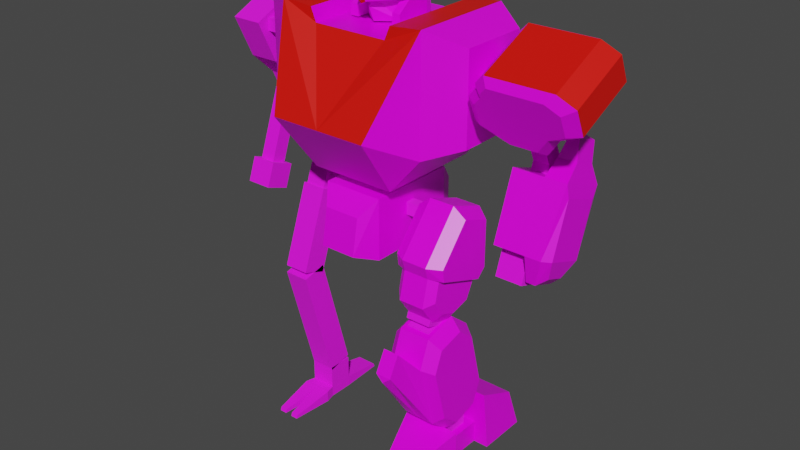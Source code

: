 # Source: mech5_rime.blend  (saved by Blender 2.92.15; exported with 4.5.12 LTS)
import bpy
from mathutils import Matrix  # noqa: F401  (used for matrix-valued properties, if any)

bpy.ops.wm.read_factory_settings(use_empty=True)
scene = bpy.context.scene
scene.name = 'Scene'

# ---- collections
col_rime = bpy.data.collections.new('Rime'); scene.collection.children.link(col_rime)
col_frame = bpy.data.collections.new('Frame'); scene.collection.children.link(col_frame)

# ---- images (referenced by path relative to the original .blend; pixels are not part of the script)
import os
ASSET_DIR = os.environ.get("B2B_ASSET_DIR", "")  # directory of the original .blend (textures are referenced by path, not embedded)
HERE = os.path.dirname(os.path.abspath(__file__))  # packed textures are extracted next to this script under _unpacked/

def load_image(name, relpath, width, height, colorspace="sRGB"):
    """Load a texture the original file referenced (path relative to the .blend, or extracted next to this script)."""
    p = next((c for c in (os.path.join(HERE, relpath), os.path.join(ASSET_DIR, relpath)) if relpath and os.path.exists(c)), "")
    if p:
        img = bpy.data.images.load(p, check_existing=True)
        img.name = name
    else:  # same state as the original file: an image datablock whose file is absent (Cycles renders it pink)
        img = bpy.data.images.new(name, width, height)
        img.source = "FILE"
        img.filepath = "//" + (relpath or name)
    img.colorspace_settings.name = colorspace
    return img
img_palette4_gradient_png = load_image('palette4_gradient.png', 'palette4_gradient.png', 1024, 1024, 'sRGB')
img_robotic_jpg = load_image('robotic.jpg', 'robotic.jpg', 1024, 1024, 'sRGB')

# ---- materials (node trees are filled in below, after node groups)
mat_mat_armup = bpy.data.materials.new('mat_armup')
mat_mat_armup.alpha_threshold = 0.0
mat_mat_armup.use_backface_culling = True
mat_mat_armup.use_transparent_shadow = False
mat_mat_armup.line_color = (0.0, 0.0, 0.0, 1.0)
mat_teamcolor = bpy.data.materials.new('TeamColor')
mat_teamcolor.use_backface_culling = True
mat_teamcolor.use_transparent_shadow = False
mat_mat_armlow = bpy.data.materials.new('mat_armlow')
mat_mat_armlow.alpha_threshold = 0.0
mat_mat_armlow.use_backface_culling = True
mat_mat_armlow.use_transparent_shadow = False
mat_mat_armlow.line_color = (0.0, 0.0, 0.0, 1.0)
mat_mat_leglow = bpy.data.materials.new('mat_leglow')
mat_mat_leglow.alpha_threshold = 0.0
mat_mat_leglow.use_backface_culling = True
mat_mat_leglow.use_transparent_shadow = False
mat_mat_leglow.line_color = (0.0, 0.0, 0.0, 1.0)
mat_mat_legup = bpy.data.materials.new('mat_legup')
mat_mat_legup.alpha_threshold = 0.0
mat_mat_legup.use_backface_culling = True
mat_mat_legup.use_transparent_shadow = False
mat_mat_legup.line_color = (0.0, 0.0, 0.0, 1.0)
mat_mat_foot = bpy.data.materials.new('mat_foot')
mat_mat_foot.alpha_threshold = 0.0
mat_mat_foot.use_backface_culling = True
mat_mat_foot.use_transparent_shadow = False
mat_mat_foot.line_color = (0.0, 0.0, 0.0, 1.0)
mat_mat_torso = bpy.data.materials.new('mat_torso')
mat_mat_torso.alpha_threshold = 0.0
mat_mat_torso.use_backface_culling = True
mat_mat_torso.use_transparent_shadow = False
mat_mat_torso.line_color = (0.0, 0.0, 0.0, 1.0)
mat_mat_hip = bpy.data.materials.new('mat_hip')
mat_mat_hip.alpha_threshold = 0.0
mat_mat_hip.use_backface_culling = True
mat_mat_hip.use_transparent_shadow = False
mat_mat_hip.line_color = (0.0, 0.0, 0.0, 1.0)
mat_mech_frame = bpy.data.materials.new('mech_frame')
mat_mech_frame.alpha_threshold = 0.0
mat_mech_frame.use_transparent_shadow = False
mat_mech_frame.line_color = (0.0, 0.0, 0.0, 1.0)

# ---- material node trees
mat_mat_armup.use_nodes = True; mat_mat_armup.node_tree.nodes.clear()
_N = mat_mat_armup.node_tree.nodes; _L = mat_mat_armup.node_tree.links
n0 = _N.new('ShaderNodeOutputMaterial'); n0.name = 'Material Output'; n0.location = (300, 300)
n1 = _N.new('ShaderNodeBsdfPrincipled'); n1.name = 'Principled BSDF'; n1.location = (10, 300)
n1.distribution = 'GGX'
n1.subsurface_method = 'BURLEY'
n1.inputs[2].default_value = 0.4
n1.inputs[3].default_value = 1.45
n1.inputs[27].default_value = (0.0, 0.0, 0.0, 1.0)
n1.inputs[28].default_value = 1.0
n2 = _N.new('ShaderNodeTexImage'); n2.name = 'Image Texture.001'; n2.location = (-254, 300)
n2.image = img_palette4_gradient_png
n2.interpolation = 'Closest'
_L.new(n1.outputs[0], n0.inputs[0])
_L.new(n2.outputs[0], n1.inputs[0])
n0.is_active_output = True
mat_teamcolor.use_nodes = True; mat_teamcolor.node_tree.nodes.clear()
_N = mat_teamcolor.node_tree.nodes; _L = mat_teamcolor.node_tree.links
n0 = _N.new('ShaderNodeBsdfPrincipled'); n0.name = 'Principled BSDF'; n0.location = (10, 300)
n0.distribution = 'GGX'
n0.subsurface_method = 'BURLEY'
n0.inputs[0].default_value = (0.8, 0.004458, 0.0, 1.0)
n0.inputs[3].default_value = 1.45
n0.inputs[27].default_value = (0.0, 0.0, 0.0, 1.0)
n0.inputs[28].default_value = 1.0
n1 = _N.new('ShaderNodeOutputMaterial'); n1.name = 'Material Output'; n1.location = (300, 300)
_L.new(n0.outputs[0], n1.inputs[0])
n1.is_active_output = True
mat_mat_armlow.use_nodes = True; mat_mat_armlow.node_tree.nodes.clear()
_N = mat_mat_armlow.node_tree.nodes; _L = mat_mat_armlow.node_tree.links
n0 = _N.new('ShaderNodeOutputMaterial'); n0.name = 'Material Output'; n0.location = (300, 300)
n1 = _N.new('ShaderNodeBsdfPrincipled'); n1.name = 'Principled BSDF'; n1.location = (10, 300)
n1.distribution = 'GGX'
n1.subsurface_method = 'BURLEY'
n1.inputs[2].default_value = 0.4
n1.inputs[3].default_value = 1.45
n1.inputs[27].default_value = (0.0, 0.0, 0.0, 1.0)
n1.inputs[28].default_value = 1.0
n2 = _N.new('ShaderNodeTexImage'); n2.name = 'Image Texture.001'; n2.location = (-254, 300)
n2.image = img_palette4_gradient_png
n2.interpolation = 'Closest'
_L.new(n1.outputs[0], n0.inputs[0])
_L.new(n2.outputs[0], n1.inputs[0])
n0.is_active_output = True
mat_mat_leglow.use_nodes = True; mat_mat_leglow.node_tree.nodes.clear()
_N = mat_mat_leglow.node_tree.nodes; _L = mat_mat_leglow.node_tree.links
n0 = _N.new('ShaderNodeOutputMaterial'); n0.name = 'Material Output'; n0.location = (300, 300)
n1 = _N.new('ShaderNodeBsdfPrincipled'); n1.name = 'Principled BSDF'; n1.location = (10, 300)
n1.distribution = 'GGX'
n1.subsurface_method = 'BURLEY'
n1.inputs[2].default_value = 0.4
n1.inputs[3].default_value = 1.45
n1.inputs[27].default_value = (0.0, 0.0, 0.0, 1.0)
n1.inputs[28].default_value = 1.0
n2 = _N.new('ShaderNodeTexImage'); n2.name = 'Image Texture.001'; n2.location = (-254, 300)
n2.image = img_palette4_gradient_png
n2.interpolation = 'Closest'
_L.new(n1.outputs[0], n0.inputs[0])
_L.new(n2.outputs[0], n1.inputs[0])
n0.is_active_output = True
mat_mat_legup.use_nodes = True; mat_mat_legup.node_tree.nodes.clear()
_N = mat_mat_legup.node_tree.nodes; _L = mat_mat_legup.node_tree.links
n0 = _N.new('ShaderNodeOutputMaterial'); n0.name = 'Material Output'; n0.location = (300, 300)
n1 = _N.new('ShaderNodeBsdfPrincipled'); n1.name = 'Principled BSDF'; n1.location = (10, 300)
n1.distribution = 'GGX'
n1.subsurface_method = 'BURLEY'
n1.inputs[2].default_value = 0.4
n1.inputs[3].default_value = 1.45
n1.inputs[27].default_value = (0.0, 0.0, 0.0, 1.0)
n1.inputs[28].default_value = 1.0
n2 = _N.new('ShaderNodeTexImage'); n2.name = 'Image Texture.001'; n2.location = (-254, 300)
n2.image = img_palette4_gradient_png
n2.interpolation = 'Closest'
_L.new(n1.outputs[0], n0.inputs[0])
_L.new(n2.outputs[0], n1.inputs[0])
n0.is_active_output = True
mat_mat_foot.use_nodes = True; mat_mat_foot.node_tree.nodes.clear()
_N = mat_mat_foot.node_tree.nodes; _L = mat_mat_foot.node_tree.links
n0 = _N.new('ShaderNodeOutputMaterial'); n0.name = 'Material Output'; n0.location = (300, 300)
n1 = _N.new('ShaderNodeBsdfPrincipled'); n1.name = 'Principled BSDF'; n1.location = (10, 300)
n1.distribution = 'GGX'
n1.subsurface_method = 'BURLEY'
n1.inputs[2].default_value = 0.4
n1.inputs[3].default_value = 1.45
n1.inputs[27].default_value = (0.0, 0.0, 0.0, 1.0)
n1.inputs[28].default_value = 1.0
n2 = _N.new('ShaderNodeTexImage'); n2.name = 'Image Texture.001'; n2.location = (-254, 300)
n2.image = img_palette4_gradient_png
n2.interpolation = 'Closest'
_L.new(n1.outputs[0], n0.inputs[0])
_L.new(n2.outputs[0], n1.inputs[0])
n0.is_active_output = True
mat_mat_torso.use_nodes = True; mat_mat_torso.node_tree.nodes.clear()
_N = mat_mat_torso.node_tree.nodes; _L = mat_mat_torso.node_tree.links
n0 = _N.new('ShaderNodeOutputMaterial'); n0.name = 'Material Output'; n0.location = (300, 300)
n1 = _N.new('ShaderNodeBsdfPrincipled'); n1.name = 'Principled BSDF'; n1.location = (10, 300)
n1.distribution = 'GGX'
n1.subsurface_method = 'BURLEY'
n1.inputs[2].default_value = 0.4
n1.inputs[3].default_value = 1.45
n1.inputs[27].default_value = (0.0, 0.0, 0.0, 1.0)
n1.inputs[28].default_value = 1.0
n2 = _N.new('ShaderNodeTexImage'); n2.name = 'Image Texture.001'; n2.location = (-254, 300)
n2.image = img_palette4_gradient_png
n2.interpolation = 'Closest'
_L.new(n1.outputs[0], n0.inputs[0])
_L.new(n2.outputs[0], n1.inputs[0])
n0.is_active_output = True
mat_mat_hip.use_nodes = True; mat_mat_hip.node_tree.nodes.clear()
_N = mat_mat_hip.node_tree.nodes; _L = mat_mat_hip.node_tree.links
n0 = _N.new('ShaderNodeOutputMaterial'); n0.name = 'Material Output'; n0.location = (300, 300)
n1 = _N.new('ShaderNodeBsdfPrincipled'); n1.name = 'Principled BSDF'; n1.location = (10, 300)
n1.distribution = 'GGX'
n1.subsurface_method = 'BURLEY'
n1.inputs[2].default_value = 0.4
n1.inputs[3].default_value = 1.45
n1.inputs[27].default_value = (0.0, 0.0, 0.0, 1.0)
n1.inputs[28].default_value = 1.0
n2 = _N.new('ShaderNodeTexImage'); n2.name = 'Image Texture.001'; n2.location = (-254, 300)
n2.image = img_palette4_gradient_png
n2.interpolation = 'Closest'
_L.new(n1.outputs[0], n0.inputs[0])
_L.new(n2.outputs[0], n1.inputs[0])
n0.is_active_output = True
mat_mech_frame.use_nodes = True; mat_mech_frame.node_tree.nodes.clear()
_N = mat_mech_frame.node_tree.nodes; _L = mat_mech_frame.node_tree.links
n0 = _N.new('ShaderNodeOutputMaterial'); n0.name = 'Material Output'; n0.location = (300, 300)
n1 = _N.new('ShaderNodeBsdfPrincipled'); n1.name = 'Principled BSDF'; n1.location = (10, 300)
n1.distribution = 'GGX'
n1.subsurface_method = 'BURLEY'
n1.inputs[2].default_value = 1.0
n1.inputs[3].default_value = 1.45
n1.inputs[27].default_value = (0.0, 0.0, 0.0, 1.0)
n1.inputs[28].default_value = 1.0
n2 = _N.new('ShaderNodeTexImage'); n2.name = 'Image Texture'; n2.location = (-352, 270)
n2.image = img_robotic_jpg
_L.new(n1.outputs[0], n0.inputs[0])
_L.new(n2.outputs[0], n1.inputs[0])
n0.is_active_output = True

# ---- world
world_world = bpy.data.worlds.new('World'); scene.world = world_world
world_world.use_nodes = True; world_world.node_tree.nodes.clear()
_N = world_world.node_tree.nodes; _L = world_world.node_tree.links
n0 = _N.new('ShaderNodeOutputWorld'); n0.name = 'World Output'; n0.location = (300, 300)
n1 = _N.new('ShaderNodeBackground'); n1.name = 'Background'; n1.location = (10, 300)
n1.inputs[0].default_value = (0.05088, 0.05088, 0.05088, 1.0)
_L.new(n1.outputs[0], n0.inputs[0])
n0.is_active_output = True
world_world.color = (0.05088, 0.05088, 0.05088)
world_world.use_sun_shadow = False
world_world.sun_shadow_jitter_overblur = 0.0

# ---- meshes
me_plane_006 = bpy.data.meshes.new('Plane.006')
me_plane_006.from_pydata([(-0.1586, -0.1085, -0.1221), (0.3164, -0.1402, -0.0541), (-0.1586, -0.1613, -0.008789), (0.3164, -0.193, 0.05918), (0.2414, -0.2141, 0.1045), (-0.1086, -0.1824, 0.03653), (-0.008615, -0.07678, -0.1901), (0.1414, -0.07678, -0.1901), (0.2164, -0.119, -0.09942), (-0.05862, -0.2141, 0.1045), (-0.1086, -0.193, 0.05918), (-0.1586, 0.1634, 0.004708), (0.3164, 0.1317, 0.07268), (-0.1586, 0.1106, 0.118), (0.3164, 0.07889, 0.186), (0.2414, 0.05776, 0.2313), (-0.1086, 0.08945, 0.1633), (-0.008615, 0.1951, -0.06327), (0.1414, 0.1951, -0.06327), (0.2164, 0.1528, 0.02737), (-0.05862, 0.05776, 0.2313), (-0.1086, 0.07889, 0.186), (-0.1154, -0.1868, -0.02518), (-0.1154, -0.1445, -0.1158), (0.1846, -0.153, -0.09768), (0.2646, -0.1699, -0.06143), (0.2646, -0.2121, 0.0292), (-0.07543, -0.2037, 0.01108), (0.2046, -0.229, 0.06546), (-0.07543, -0.2121, 0.0292), (0.004567, -0.1192, -0.1702), (0.1246, -0.1192, -0.1702), (-0.03543, -0.229, 0.06546), (-0.1154, 0.1395, 0.127), (-0.1154, 0.1818, 0.03634), (0.1846, 0.1733, 0.05446), (0.2646, 0.1564, 0.09071), (0.2646, 0.1141, 0.1813), (-0.07543, 0.1226, 0.1632), (0.2046, 0.09724, 0.2176), (-0.07543, 0.1141, 0.1813), (0.004567, 0.2071, -0.01804), (0.1246, 0.2071, -0.01804), (-0.03543, 0.09724, 0.2176)], [], [(4, 28, 26, 3), (20, 43, 40, 21), (10, 21, 16, 5), (1, 12, 14, 3), (4, 15, 20, 9), (0, 11, 17, 6), (5, 16, 13, 2), (9, 20, 21, 10), (2, 13, 11, 0), (6, 17, 18, 7), (3, 14, 15, 4), (8, 19, 12, 1), (7, 18, 19, 8), (23, 30, 31, 24, 25, 26, 28, 32, 29, 27, 22), (1, 25, 24, 8), (8, 24, 31, 7), (5, 27, 29, 10), (3, 26, 25, 1), (9, 32, 28, 4), (6, 30, 23, 0), (2, 22, 27, 5), (10, 29, 32, 9), (0, 23, 22, 2), (7, 31, 30, 6), (34, 33, 38, 40, 43, 39, 37, 36, 35, 42, 41), (13, 33, 34, 11), (17, 41, 42, 18), (14, 37, 39, 15), (19, 35, 36, 12), (18, 42, 35, 19), (21, 40, 38, 16), (12, 36, 37, 14), (15, 39, 43, 20), (11, 34, 41, 17), (16, 38, 33, 13)])
me_plane_006.polygons.foreach_set('material_index', [0, 0, 0, 1, 1, 0, 0, 0, 0, 0, 1, 0, 0, 0, 0, 0, 0, 0, 0, 0, 0, 0, 0, 0, 0, 0, 0, 0, 0, 0, 0, 0, 0, 0, 0])
_uv = me_plane_006.uv_layers.new(name='UVMap')
_uv.uv.foreach_set('vector', [0.06186, 0.3227, 0.01323, 0.3358, 0.01323, 0.2706, 0.06186, 0.2412, 0.3332, 0.594, 0.3762, 0.5978, 0.3762, 0.6489, 0.3332, 0.6579, 0.06186, 0.6579, 0.3332, 0.6579, 0.3332, 0.6805, 0.06186, 0.6805, 0.06186, 0.1281, 0.3332, 0.1281, 0.3332, 0.2412, 0.06186, 0.2412, 0.06186, 0.3227, 0.3332, 0.3227, 0.3332, 0.594, 0.06186, 0.594, 0.8031, 0.05527, 0.8031, 0.3266, 0.6514, 0.3266, 0.6514, 0.05527, 0.9801, 0.05527, 0.9801, 0.3266, 0.9161, 0.3266, 0.9161, 0.05527, 0.06186, 0.594, 0.3332, 0.594, 0.3332, 0.6579, 0.06186, 0.6579, 0.9161, 0.05527, 0.9161, 0.3266, 0.8031, 0.3266, 0.8031, 0.05527, 0.6514, 0.05527, 0.6514, 0.3266, 0.5158, 0.3266, 0.5158, 0.05527, 0.06186, 0.2412, 0.3332, 0.2412, 0.3332, 0.3227, 0.06186, 0.3227, 0.06186, 0.02702, 0.3332, 0.02702, 0.3332, 0.1281, 0.06186, 0.1281, 0.5158, 0.05527, 0.5158, 0.3266, 0.4027, 0.3266, 0.4027, 0.05527, 0.5836, 0.3895, 0.6379, 0.4981, 0.6379, 0.6066, 0.5655, 0.6608, 0.5293, 0.7332, 0.4389, 0.7332, 0.4027, 0.6789, 0.4027, 0.4619, 0.4389, 0.4257, 0.457, 0.4257, 0.4932, 0.3895, 0.06186, 0.1281, 0.02447, 0.0886, 0.02447, 0.007717, 0.06186, 0.02702, 0.4027, 0.05527, 0.4085, 0.01358, 0.4989, 0.01358, 0.5158, 0.05527, 0.06186, 0.6805, 0.02141, 0.6933, 0.02141, 0.6752, 0.06186, 0.6579, 0.06186, 0.2412, 0.007717, 0.2239, 0.007717, 0.1335, 0.06186, 0.1281, 0.06186, 0.594, 0.02407, 0.573, 0.02407, 0.356, 0.06186, 0.3227, 0.6514, 0.05527, 0.6553, 0.01147, 0.7766, 0.01147, 0.8031, 0.05527, 0.9161, 0.05527, 0.9411, 0.01465, 0.9923, 0.01465, 0.9801, 0.05527, 0.06186, 0.6579, 0.01881, 0.6489, 0.01881, 0.5978, 0.06186, 0.594, 0.8031, 0.05527, 0.822, 0.007717, 0.9124, 0.007717, 0.9161, 0.05527, 0.5158, 0.05527, 0.531, 0.01295, 0.6395, 0.01295, 0.6514, 0.05527, 0.7076, 0.3895, 0.798, 0.3895, 0.8342, 0.4257, 0.8523, 0.4257, 0.8884, 0.4619, 0.8884, 0.6789, 0.8523, 0.7332, 0.7618, 0.7332, 0.7256, 0.6608, 0.6533, 0.6066, 0.6533, 0.4981, 0.9161, 0.3266, 0.9124, 0.3741, 0.822, 0.3741, 0.8031, 0.3266, 0.6514, 0.3266, 0.6395, 0.3689, 0.531, 0.3689, 0.5158, 0.3266, 0.3332, 0.2412, 0.3818, 0.2706, 0.3818, 0.3358, 0.3332, 0.3227, 0.3332, 0.02702, 0.3706, 0.007717, 0.3706, 0.0886, 0.3332, 0.1281, 0.5158, 0.3266, 0.4989, 0.3683, 0.4085, 0.3683, 0.4027, 0.3266, 0.3332, 0.6579, 0.3736, 0.6752, 0.3736, 0.6933, 0.3332, 0.6805, 0.3332, 0.1281, 0.3873, 0.1335, 0.3873, 0.2239, 0.3332, 0.2412, 0.3332, 0.3227, 0.371, 0.356, 0.371, 0.573, 0.3332, 0.594, 0.8031, 0.3266, 0.7766, 0.3704, 0.6553, 0.3704, 0.6514, 0.3266, 0.9801, 0.3266, 0.9923, 0.3672, 0.9411, 0.3672, 0.9161, 0.3266])
me_plane_006.materials.append(mat_mat_armup)
me_plane_006.materials.append(mat_teamcolor)
me_plane_006.use_remesh_fix_poles = True
me_plane_006.use_remesh_preserve_attributes = False
me_plane_006.use_mirror_vertex_groups = False
me_plane_006.update()
me_plane_013 = bpy.data.meshes.new('Plane.013')
me_plane_013.from_pydata([(0.1028, -0.007746, 0.1414), (0.146, -0.01185, 0.1301), (0.1028, 0.105, 0.1004), (0.146, 0.1009, 0.08909), (0.074, -0.04263, 0.04556), (0.1604, -0.04263, 0.04556), (0.074, 0.07013, 0.004517), (0.1604, 0.07013, 0.004517), (0.074, -0.1257, -0.007215), (0.1748, -0.1257, -0.007215), (0.074, 0.09984, -0.0893), (0.1748, 0.09984, -0.0893), (0.074, -0.2324, -0.3004), (0.146, -0.2324, -0.3004), (0.074, -0.006875, -0.3825), (0.146, -0.006875, -0.3825), (0.07428, -0.2131, -0.4229), (0.1175, -0.2131, -0.4229), (0.07428, -0.1004, -0.4639), (0.1175, -0.1004, -0.4639), (0.1826, -0.1223, -0.06817), (0.1826, 0.05809, -0.1338), (0.1826, -0.2077, -0.3027), (0.1826, -0.02728, -0.3684), (0.1598, -0.189, -0.3918), (0.1598, -0.09882, -0.4246), (-0.07, -0.2324, -0.3004), (-0.07, -0.1257, -0.007215), (-0.07, -0.006875, -0.3825), (-0.07, 0.09984, -0.0893)], [], [(0, 1, 3, 2), (7, 11, 10, 6), (3, 7, 6, 2), (0, 4, 5, 1), (1, 5, 7, 3), (2, 6, 4, 0), (13, 22, 20, 9), (4, 8, 9, 5), (5, 9, 11, 7), (6, 10, 8, 4), (15, 19, 18, 14), (11, 15, 14, 10), (8, 12, 13, 9), (16, 18, 19, 17), (12, 16, 17, 13), (9, 20, 21, 11), (14, 18, 16, 12), (20, 22, 23, 21), (22, 24, 25, 23), (17, 24, 22, 13), (19, 25, 24, 17), (11, 21, 23, 15), (15, 23, 25, 19), (26, 27, 29, 28), (28, 29, 10, 14), (12, 8, 27, 26), (28, 14, 12, 26), (10, 29, 27, 8)])
_uv = me_plane_013.uv_layers.new(name='UVMap')
_uv.uv.foreach_set('vector', [0.007131, 0.8385, 0.04559, 0.8385, 0.04559, 0.9414, 0.007131, 0.9414, 0.6262, 0.4647, 0.6143, 0.3776, 0.7034, 0.3785, 0.7026, 0.4654, 0.6382, 0.5444, 0.6262, 0.4647, 0.7026, 0.4654, 0.6763, 0.5553, 0.5547, 0.007131, 0.5809, 0.09703, 0.5046, 0.09773, 0.5166, 0.01808, 0.04559, 0.8385, 0.1238, 0.8385, 0.1238, 0.9414, 0.04559, 0.9414, 0.1821, 0.7727, 0.1821, 0.6818, 0.2851, 0.6818, 0.2851, 0.7727, 0.5216, 0.4459, 0.4853, 0.4449, 0.4743, 0.2353, 0.4927, 0.1848, 0.5809, 0.09703, 0.5817, 0.184, 0.4927, 0.1848, 0.5046, 0.09773, 0.1238, 0.8385, 0.1918, 0.787, 0.1918, 0.9929, 0.1238, 0.9414, 0.1821, 0.6818, 0.1307, 0.6149, 0.3365, 0.6149, 0.2851, 0.6818, 0.6433, 0.1166, 0.655, 0.01107, 0.6918, 0.007131, 0.7034, 0.1129, 0.6143, 0.3776, 0.6433, 0.1166, 0.7034, 0.1129, 0.7034, 0.3785, 0.5817, 0.184, 0.5817, 0.4496, 0.5216, 0.4459, 0.4927, 0.1848, 0.6092, 0.8385, 0.6092, 0.9414, 0.5722, 0.9414, 0.5722, 0.8385, 0.5817, 0.4496, 0.5702, 0.5553, 0.5333, 0.5514, 0.5216, 0.4459, 0.1918, 0.787, 0.2404, 0.8076, 0.2404, 0.9723, 0.1918, 0.9929, 0.1307, 0.1002, 0.1821, 0.007131, 0.2851, 0.007131, 0.3365, 0.1002, 0.2404, 0.8076, 0.4545, 0.8076, 0.4545, 0.9723, 0.2404, 0.9723, 0.4545, 0.8076, 0.5237, 0.8488, 0.5237, 0.9311, 0.4545, 0.9723, 0.5333, 0.5514, 0.4906, 0.5244, 0.4853, 0.4449, 0.5216, 0.4459, 0.5722, 0.9414, 0.5237, 0.9311, 0.5237, 0.8488, 0.5722, 0.8385, 0.6143, 0.3776, 0.596, 0.3271, 0.607, 0.1175, 0.6433, 0.1166, 0.6433, 0.1166, 0.607, 0.1175, 0.6123, 0.03803, 0.655, 0.01107, 0.3365, 0.2237, 0.3365, 0.4914, 0.1307, 0.4914, 0.1307, 0.2237, 0.1307, 0.2237, 0.1307, 0.4914, 0.007131, 0.4914, 0.007132, 0.2237, 0.4601, 0.2237, 0.4601, 0.4914, 0.3365, 0.4914, 0.3365, 0.2237, 0.1307, 0.2237, 0.1307, 0.1002, 0.3365, 0.1002, 0.3365, 0.2237, 0.1307, 0.6149, 0.1307, 0.4914, 0.3365, 0.4914, 0.3365, 0.6149])
me_plane_013.materials.append(mat_mat_armlow)
me_plane_013.use_remesh_fix_poles = True
me_plane_013.use_remesh_preserve_attributes = False
me_plane_013.use_mirror_vertex_groups = False
me_plane_013.update()
me_plane_019 = bpy.data.meshes.new('Plane.019')
me_plane_019.from_pydata([(-0.1193, -0.05021, -0.07692), (-0.1193, -0.08925, -0.1785), (-0.1193, 0.07343, -0.0438), (-0.1193, 0.158, -0.1122), (-0.1193, -0.02092, -0.4335), (-0.1193, 0.2264, -0.3672), (-0.1193, 0.06367, -0.5019), (-0.1193, 0.1873, -0.4688), (-0.07131, -0.0799, -0.02794), (-0.07131, -0.1287, -0.1549), (-0.07131, 0.07465, 0.01347), (-0.07131, 0.1804, -0.07207), (-0.07131, -0.04329, -0.4737), (-0.07131, 0.2658, -0.3908), (-0.07131, 0.06245, -0.5592), (-0.07131, 0.217, -0.5178), (0.07269, -0.0799, -0.02794), (0.07269, -0.1287, -0.1549), (0.07269, 0.07465, 0.01347), (0.07269, 0.1804, -0.07207), (0.07269, -0.04329, -0.4737), (0.07269, 0.2658, -0.3908), (0.07269, 0.06245, -0.5592), (0.07269, 0.217, -0.5178), (0.1207, -0.05021, -0.07692), (0.1207, -0.08925, -0.1785), (0.1207, 0.07343, -0.0438), (0.1207, 0.158, -0.1122), (0.1207, -0.02092, -0.4335), (0.1207, 0.2264, -0.3672), (0.1207, 0.06367, -0.5019), (0.1207, 0.1873, -0.4688), (-0.03531, -0.23, -0.03968), (-0.03531, -0.2796, -0.1327), (0.03669, -0.23, -0.03968), (0.03669, -0.2796, -0.1327), (0.0006924, -0.04329, -0.4737), (0.0006924, -0.2841, -0.1624)], [], [(0, 2, 3, 5, 7, 6, 4, 1), (14, 15, 23, 22), (1, 4, 12, 9), (5, 3, 11, 13), (2, 0, 8, 10), (6, 7, 15, 14), (7, 5, 13, 15), (3, 2, 10, 11), (0, 1, 9, 8), (4, 6, 14, 12), (21, 19, 27, 29), (15, 13, 21, 23), (11, 10, 18, 19), (8, 9, 17, 16), (12, 14, 22, 20, 36), (17, 9, 32, 34), (13, 11, 19, 21), (10, 8, 16, 18), (24, 25, 28, 30, 31, 29, 27, 26), (18, 16, 24, 26), (22, 23, 31, 30), (23, 21, 29, 31), (19, 18, 26, 27), (16, 17, 25, 24), (20, 22, 30, 28), (17, 20, 28, 25), (32, 33, 37, 35, 34), (9, 12, 33, 32), (20, 17, 34, 35), (36, 20, 35, 37), (12, 36, 37, 33)])
_uv = me_plane_019.uv_layers.new(name='UVMap')
_uv.uv.foreach_set('vector', [0.8784, 0.7393, 0.7742, 0.7393, 0.7221, 0.6677, 0.7221, 0.4528, 0.7742, 0.3812, 0.8784, 0.3812, 0.9305, 0.4528, 0.9305, 0.6677, 0.5301, 0.8752, 0.5301, 0.745, 0.6473, 0.745, 0.6473, 0.8752, 0.2939, 0.3376, 0.4553, 0.4794, 0.4445, 0.5324, 0.2427, 0.3552, 0.4832, 0.6074, 0.4832, 0.3926, 0.5301, 0.3657, 0.5301, 0.6343, 0.4707, 0.242, 0.4707, 0.1378, 0.5301, 0.1248, 0.5301, 0.255, 0.4707, 0.8622, 0.4707, 0.758, 0.5301, 0.745, 0.5301, 0.8752, 0.4764, 0.7164, 0.4764, 0.6279, 0.5301, 0.6343, 0.5301, 0.745, 0.4764, 0.3721, 0.4764, 0.2836, 0.5301, 0.255, 0.5301, 0.3657, 0.4764, 0.09624, 0.4764, 0.007685, 0.5301, 0.01409, 0.5301, 0.1248, 0.4764, 0.9923, 0.4764, 0.9038, 0.5301, 0.8752, 0.5301, 0.9859, 0.6473, 0.6343, 0.6473, 0.3657, 0.6943, 0.3926, 0.6943, 0.6074, 0.5301, 0.745, 0.5301, 0.6343, 0.6473, 0.6343, 0.6473, 0.745, 0.5301, 0.3657, 0.5301, 0.255, 0.6473, 0.255, 0.6473, 0.3657, 0.5301, 0.1248, 0.5301, 0.01409, 0.6473, 0.01409, 0.6473, 0.1248, 0.5301, 0.9859, 0.5301, 0.8752, 0.6473, 0.8752, 0.6473, 0.9859, 0.5887, 0.9859, 0.2427, 0.238, 0.2427, 0.3552, 0.1179, 0.3259, 0.1179, 0.2673, 0.5301, 0.6343, 0.5301, 0.3657, 0.6473, 0.3657, 0.6473, 0.6343, 0.5301, 0.255, 0.5301, 0.1248, 0.6473, 0.1248, 0.6473, 0.255, 0.8784, 0.007685, 0.9305, 0.07931, 0.9305, 0.2942, 0.8784, 0.3658, 0.7742, 0.3658, 0.7221, 0.2942, 0.7221, 0.07931, 0.7742, 0.007685, 0.6473, 0.255, 0.6473, 0.1248, 0.7067, 0.1378, 0.7067, 0.242, 0.6473, 0.8752, 0.6473, 0.745, 0.7067, 0.758, 0.7067, 0.8622, 0.6473, 0.745, 0.6473, 0.6343, 0.701, 0.6279, 0.701, 0.7164, 0.6473, 0.3657, 0.6473, 0.255, 0.701, 0.2836, 0.701, 0.3721, 0.6473, 0.1248, 0.6473, 0.01409, 0.701, 0.007685, 0.701, 0.09624, 0.6473, 0.9859, 0.6473, 0.8752, 0.701, 0.9038, 0.701, 0.9923, 0.2427, 0.238, 0.4445, 0.06071, 0.4553, 0.1137, 0.2939, 0.2555, 0.1179, 0.3259, 0.0321, 0.3259, 0.007685, 0.2966, 0.0321, 0.2673, 0.1179, 0.2673, 0.2427, 0.3552, 0.4445, 0.5324, 0.1281, 0.4111, 0.1179, 0.3259, 0.4445, 0.06071, 0.2427, 0.238, 0.1179, 0.2673, 0.1281, 0.1821, 0.4196, 0.007685, 0.4445, 0.06071, 0.1281, 0.1821, 0.1297, 0.144, 0.4445, 0.5324, 0.4196, 0.5855, 0.1297, 0.4492, 0.1281, 0.4111])
me_plane_019.materials.append(mat_mat_leglow)
me_plane_019.use_remesh_fix_poles = True
me_plane_019.use_remesh_preserve_attributes = False
me_plane_019.use_mirror_vertex_groups = False
me_plane_019.update()
me_plane_020 = bpy.data.meshes.new('Plane.020')
me_plane_020.from_pydata([(0.06009, -0.05756, 0.1066), (0.06009, -0.2345, -0.1043), (0.06009, 0.1193, 0.04227), (0.06009, 0.1192, -0.233), (0.06009, -0.2188, -0.1575), (0.06009, -0.2497, -0.2838), (0.06009, 0.01548, -0.3804), (0.06009, 0.07299, -0.2636), (0.06009, -0.1835, -0.3768), (0.06009, -0.09505, -0.409), (0.09537, -0.1889, -0.1663), (0.09537, -0.2114, -0.2611), (0.09537, 0.0007592, -0.3383), (0.09537, 0.04445, -0.2513), (0.09537, -0.1584, -0.3354), (0.09537, -0.08766, -0.3612), (0.1189, -0.05417, 0.06094), (0.1189, -0.1957, -0.1078), (0.1189, 0.08728, 0.009455), (0.1189, 0.08722, -0.2108), (0.1189, -0.1886, -0.1654), (0.1189, 0.04477, -0.2504), (-0.05751, -0.05756, 0.1066), (-0.05751, -0.2345, -0.1043), (-0.05751, 0.1193, 0.04227), (-0.05751, 0.1192, -0.233), (-0.05751, -0.2188, -0.1575), (-0.05751, -0.2497, -0.2838), (-0.05751, 0.01548, -0.3804), (-0.05751, 0.07299, -0.2636), (-0.05751, -0.1835, -0.3768), (-0.05751, -0.09505, -0.409), (-0.09279, -0.1889, -0.1663), (-0.09279, -0.2114, -0.2611), (-0.09279, 0.0007592, -0.3383), (-0.09279, 0.04445, -0.2513), (-0.09279, -0.1584, -0.3354), (-0.09279, -0.08766, -0.3612), (-0.1163, -0.05417, 0.06094), (-0.1163, -0.1957, -0.1078), (-0.1163, 0.08728, 0.009455), (-0.1163, 0.08722, -0.2108), (-0.1163, -0.1886, -0.1654), (-0.1163, 0.04477, -0.2504)], [], [(1, 4, 20, 17), (8, 9, 15, 14), (4, 26, 42, 43, 29, 7, 21, 20), (4, 26, 27, 5), (7, 29, 25, 3), (8, 30, 31, 9), (9, 31, 28, 6), (3, 25, 24, 2), (2, 24, 22, 0), (6, 28, 29, 7), (1, 23, 26, 4), (0, 22, 23, 1), (13, 10, 11, 14, 15, 12), (6, 7, 13, 12), (4, 5, 11, 10), (5, 8, 14, 11), (9, 6, 12, 15), (16, 17, 20, 21, 19, 18), (7, 3, 19, 21), (2, 0, 16, 18), (3, 2, 18, 19), (0, 1, 17, 16), (23, 39, 42, 26), (30, 36, 37, 31), (35, 34, 37, 36, 33, 32), (28, 34, 35, 29), (26, 32, 33, 27), (27, 33, 36, 30), (31, 37, 34, 28), (38, 40, 41, 43, 42, 39), (29, 43, 41, 25), (24, 40, 38, 22), (25, 41, 40, 24), (22, 38, 39, 23), (5, 27, 30, 8)])
_uv = me_plane_020.uv_layers.new(name='UVMap')
_uv.uv.foreach_set('vector', [0.08825, 0.08815, 0.02901, 0.08815, 0.01103, 0.0193, 0.07292, 0.01432, 0.07424, 0.5743, 0.07424, 0.6749, 0.01103, 0.6648, 0.01103, 0.5843, 0.3482, 0.657, 0.4739, 0.657, 0.5369, 0.6902, 0.5369, 0.9558, 0.4739, 0.989, 0.3482, 0.989, 0.2852, 0.9558, 0.2852, 0.6902, 0.07424, 0.3131, 0.2, 0.3131, 0.2, 0.4522, 0.07424, 0.4522, 0.9373, 0.08815, 0.9373, 0.2139, 0.8781, 0.2139, 0.8781, 0.08815, 0.07424, 0.5743, 0.2, 0.5743, 0.2, 0.6749, 0.07424, 0.6749, 0.07424, 0.6749, 0.2, 0.6749, 0.2, 0.7969, 0.07424, 0.7969, 0.8781, 0.08815, 0.8781, 0.2139, 0.5838, 0.2139, 0.5838, 0.08815, 0.5838, 0.08815, 0.5838, 0.2139, 0.3826, 0.2139, 0.3826, 0.08815, 0.07424, 0.7969, 0.2, 0.7969, 0.2, 0.9361, 0.07424, 0.9361, 0.08825, 0.08815, 0.08825, 0.2139, 0.02901, 0.2139, 0.02901, 0.08815, 0.3826, 0.08815, 0.3826, 0.2139, 0.08825, 0.2139, 0.08825, 0.08815, 0.7427, 0.657, 0.7427, 0.9226, 0.6393, 0.9105, 0.5839, 0.83, 0.5839, 0.7496, 0.6393, 0.6691, 0.07424, 0.7969, 0.07424, 0.9361, 0.02398, 0.9344, 0.02346, 0.8303, 0.07424, 0.3131, 0.07424, 0.4522, 0.02346, 0.4188, 0.02398, 0.3147, 0.07424, 0.4522, 0.07424, 0.5743, 0.01359, 0.5538, 0.01359, 0.4562, 0.07424, 0.6749, 0.07424, 0.7969, 0.01359, 0.793, 0.01359, 0.6953, 0.2852, 0.3935, 0.5065, 0.3131, 0.5619, 0.3412, 0.5619, 0.6068, 0.5065, 0.635, 0.2852, 0.5545, 0.9373, 0.08815, 0.8781, 0.08815, 0.8934, 0.01432, 0.9553, 0.0193, 0.5838, 0.08815, 0.3826, 0.08815, 0.4027, 0.01103, 0.5636, 0.01103, 0.8781, 0.08815, 0.5838, 0.08815, 0.6189, 0.0166, 0.8543, 0.0166, 0.3826, 0.08815, 0.08825, 0.08815, 0.112, 0.0166, 0.3475, 0.0166, 0.08825, 0.2139, 0.07292, 0.2877, 0.01103, 0.2827, 0.02901, 0.2139, 0.2, 0.5743, 0.2632, 0.5843, 0.2632, 0.6648, 0.2, 0.6749, 0.9235, 0.9226, 0.8201, 0.9105, 0.7648, 0.83, 0.7648, 0.7496, 0.8201, 0.6691, 0.9235, 0.657, 0.2, 0.7969, 0.2508, 0.8303, 0.2502, 0.9344, 0.2, 0.9361, 0.2, 0.3131, 0.2502, 0.3147, 0.2508, 0.4188, 0.2, 0.4522, 0.2, 0.4522, 0.2606, 0.4562, 0.2606, 0.5538, 0.2, 0.5743, 0.2, 0.6749, 0.2606, 0.6953, 0.2606, 0.793, 0.2, 0.7969, 0.5839, 0.5545, 0.5839, 0.3935, 0.8052, 0.3131, 0.8606, 0.3412, 0.8606, 0.6068, 0.8052, 0.635, 0.9373, 0.2139, 0.9553, 0.2827, 0.8934, 0.2877, 0.8781, 0.2139, 0.5838, 0.2139, 0.5636, 0.291, 0.4027, 0.291, 0.3826, 0.2139, 0.8781, 0.2139, 0.8543, 0.2854, 0.6189, 0.2854, 0.5838, 0.2139, 0.3826, 0.2139, 0.3475, 0.2854, 0.112, 0.2854, 0.08825, 0.2139, 0.07424, 0.4522, 0.2, 0.4522, 0.2, 0.5743, 0.07424, 0.5743])
me_plane_020.materials.append(mat_mat_legup)
me_plane_020.use_remesh_fix_poles = True
me_plane_020.use_remesh_preserve_attributes = False
me_plane_020.use_mirror_vertex_groups = False
me_plane_020.update()
me_plane_026 = bpy.data.meshes.new('Plane.026')
me_plane_026.from_pydata([(-0.1613, 0.1, -0.1727), (0.1627, 0.1, -0.1727), (-0.1343, 0.1, 0.09735), (0.1357, 0.1, 0.09735), (0.1357, 0.3, 0.007346), (-0.1343, 0.3, 0.007346), (0.1627, 0.34, -0.1727), (-0.1613, 0.34, -0.1727), (-0.05331, -0.4, -0.1727), (0.05469, -0.4, -0.1727), (-0.05331, -0.37, -0.1007), (0.05469, -0.37, -0.1007), (-0.1343, -0.1, 0.007346), (-0.1343, -0.1, -0.1727), (0.1357, -0.1, -0.1727), (0.1357, -0.1, 0.007346), (-0.08931, -0.1, -0.1727), (-0.08931, -0.1, -0.06465), (-0.08931, 0.1, -0.1727), (-0.08931, 0.1, -0.06465), (0.09069, -0.1, -0.1727), (0.09069, -0.1, -0.06465), (0.09069, 0.1, -0.1727), (0.09069, 0.1, -0.06465)], [], [(4, 5, 2, 3), (7, 6, 1, 0), (0, 1, 3, 2), (3, 1, 6, 4), (2, 5, 7, 0), (4, 6, 7, 5), (8, 9, 11, 10), (13, 14, 9, 8), (14, 15, 11, 9), (12, 13, 8, 10), (15, 12, 10, 11), (13, 12, 15, 14), (16, 17, 19, 18), (22, 23, 21, 20), (18, 22, 20, 16), (23, 19, 17, 21)])
_uv = me_plane_026.uv_layers.new(name='UVMap')
_uv.uv.foreach_set('vector', [0.1428, 0.5953, 0.006341, 0.4682, 0.1096, 0.3573, 0.2461, 0.4845, 0.3361, 0.08684, 0.4999, 0.2394, 0.3869, 0.3607, 0.2231, 0.2082, 0.2231, 0.2082, 0.3869, 0.3607, 0.2461, 0.4845, 0.1096, 0.3573, 0.5239, 0.4886, 0.3869, 0.3607, 0.4999, 0.2394, 0.573, 0.3453, 0.08578, 0.08054, 0.2252, 0.02135, 0.3361, 0.08684, 0.2231, 0.2082, 0.573, 0.1335, 0.4999, 0.2394, 0.3361, 0.08684, 0.4366, 0.006341, 0.6664, 0.03575, 0.736, 0.008984, 0.7553, 0.05928, 0.6857, 0.08604, 0.7501, 0.4097, 0.9242, 0.3428, 0.9464, 0.5563, 0.8767, 0.5831, 0.9464, 0.1218, 0.8796, 0.2267, 0.7553, 0.05928, 0.7654, 0.006341, 0.7055, 0.2936, 0.5857, 0.2604, 0.6428, 0.05345, 0.6857, 0.08604, 0.8796, 0.2267, 0.7055, 0.2936, 0.6857, 0.08604, 0.7553, 0.05928, 0.7501, 0.4097, 0.7055, 0.2936, 0.8796, 0.2267, 0.9242, 0.3428, 0.5857, 0.8693, 0.5857, 0.7947, 0.7239, 0.7947, 0.7239, 0.8693, 0.7239, 0.5958, 0.7239, 0.6704, 0.5857, 0.6704, 0.5857, 0.5958, 0.7239, 0.8693, 0.7239, 0.9937, 0.5857, 0.9937, 0.5857, 0.8693, 0.7239, 0.6704, 0.7239, 0.7947, 0.5857, 0.7947, 0.5857, 0.6704])
me_plane_026.materials.append(mat_mat_foot)
me_plane_026.use_remesh_fix_poles = True
me_plane_026.use_remesh_preserve_attributes = False
me_plane_026.use_mirror_vertex_groups = False
me_plane_026.update()
me_plane_035 = bpy.data.meshes.new('Plane.035')
me_plane_035.from_pydata([(0.3501, -0.2, 0.1534), (0.3501, -0.2, 0.6734), (0.3501, 0.3, 0.1534), (0.3501, 0.3, 0.6734), (0.2301, -0.4, 0.2534), (0.5023, -0.11, 0.2134), (0.2, -0.2, -0.0199), (0.2, 0.3, -0.0199), (0.5023, -0.11, 0.6134), (0.5023, 0.21, 0.2134), (0.5023, 0.21, 0.6134), (0.1252, 0.01, 0.7027), (0.1042, 0.01, 0.7762), (0.02, -0.1282, 0.7027), (0.02, -0.1422, 0.7517), (0.08321, 0.01, 0.8056), (0.1252, 0.1168, 0.7027), (0.1042, 0.1168, 0.7762), (0.08321, 0.1168, 0.8056), (0.08261, 0.1518, 0.7879), (0.09941, 0.1518, 0.7644), (0.1162, 0.1518, 0.7056), (0.1252, 0.01, 0.6071), (0.1252, 0.1168, 0.6071), (0.1162, 0.1518, 0.6277), (0.0874, 0.01, 0.7027), (0.0874, 0.01, 0.6071), (0.0874, -0.05, 0.6071), (0.1252, -0.05, 0.6071), (0.0874, -0.05, 0.6549), (0.1252, -0.05, 0.6549), (0.1751, -0.2, 0.6006), (0.1751, 0.3, 0.6006), (0.2, -0.2, 0.6601), (0.2, 0.3, 0.6601), (-0.3501, -0.2, 0.1534), (-0.3501, -0.2, 0.6734), (-0.3501, 0.3, 0.1534), (-0.3501, 0.3, 0.6734), (-0.2301, -0.4, 0.2534), (-0.5023, -0.11, 0.2134), (0.0, -0.2, 0.6006), (0.0, -0.4, 0.2534), (-0.2, -0.2, -0.0199), (-0.2, 0.3, -0.0199), (-0.5023, -0.11, 0.6134), (-0.5023, 0.21, 0.2134), (-0.5023, 0.21, 0.6134), (-0.1252, 0.01, 0.7027), (-0.1042, 0.01, 0.7762), (0.0, -0.1282, 0.6929), (-0.02, -0.1282, 0.7027), (-0.02, -0.1422, 0.7517), (-0.08321, 0.01, 0.8056), (-0.1252, 0.1168, 0.7027), (-0.1042, 0.1168, 0.7762), (-0.08321, 0.1168, 0.8056), (-0.08261, 0.1518, 0.7879), (-0.09941, 0.1518, 0.7644), (-0.1162, 0.1518, 0.7056), (0.0, -0.05823, 0.7026), (0.0, -0.05823, 0.6071), (-0.1252, 0.01, 0.6071), (-0.1252, 0.1168, 0.6071), (-0.1162, 0.1518, 0.6277), (0.0, -0.08623, 0.6728), (-0.0874, 0.01, 0.7027), (-0.0874, 0.01, 0.6071), (-0.0874, -0.05, 0.6071), (-0.1252, -0.05, 0.6071), (-0.0874, -0.05, 0.6549), (-0.1252, -0.05, 0.6549), (-0.1751, -0.2, 0.6006), (-0.1751, 0.3, 0.6006), (-0.2, -0.2, 0.6601), (-0.2, 0.3, 0.6601)], [], [(1, 4, 0), (6, 43, 44, 7), (2, 9, 5, 0), (0, 6, 7, 2), (41, 42, 4, 1, 33, 31), (2, 37, 38, 75, 73, 32, 34, 3), (1, 3, 34, 33), (43, 6, 4, 42, 39), (52, 14, 15, 53), (4, 6, 0), (5, 9, 10, 8), (3, 10, 9, 2), (0, 5, 8, 1), (1, 8, 10, 3), (12, 15, 14), (11, 12, 14, 13), (60, 25, 11, 13), (63, 64, 24, 23), (15, 12, 17, 18), (30, 11, 25, 29), (14, 52, 51, 50, 13), (12, 11, 16, 17), (19, 57, 56, 18), (18, 17, 20, 19), (18, 56, 53, 15), (16, 23, 24, 21), (24, 64, 59, 58, 57, 19, 20, 21), (60, 13, 50), (67, 65, 61), (16, 11, 22, 23), (17, 16, 21, 20), (22, 11, 30, 28), (71, 69, 68, 70), (25, 26, 27, 29), (67, 66, 60, 65), (34, 32, 31, 33), (36, 35, 39), (37, 35, 40, 46), (35, 37, 44, 43), (41, 72, 74, 36, 39, 42), (36, 74, 75, 38), (39, 35, 43), (40, 45, 47, 46), (38, 37, 46, 47), (35, 36, 45, 40), (36, 38, 47, 45), (49, 52, 53), (48, 51, 52, 49), (60, 51, 48, 66), (53, 56, 55, 49), (49, 55, 54, 48), (56, 57, 58, 55), (54, 59, 64, 63), (71, 70, 66, 48), (60, 50, 51), (26, 61, 65), (54, 63, 62, 48), (55, 58, 59, 54), (62, 69, 71, 48), (30, 29, 27, 28), (66, 70, 68, 67), (73, 72, 41, 31, 32), (26, 65, 60, 25), (75, 74, 72, 73), (37, 2, 7, 44)])
me_plane_035.polygons.foreach_set('material_index', [0, 0, 0, 0, 1, 0, 1, 0, 1, 0, 0, 0, 0, 0, 0, 0, 0, 0, 0, 0, 1, 0, 1, 0, 1, 0, 1, 0, 0, 0, 0, 0, 0, 0, 0, 0, 0, 0, 0, 1, 1, 0, 0, 0, 0, 0, 0, 0, 0, 0, 0, 0, 0, 0, 0, 0, 0, 0, 0, 0, 0, 0, 0, 0, 0])
_uv = me_plane_035.uv_layers.new(name='UVMap')
_uv.uv.foreach_set('vector', [0.02084, 0.4391, 0.2019, 0.3566, 0.2611, 0.4462, 0.7525, 0.5513, 0.9269, 0.5513, 0.9269, 0.7694, 0.7525, 0.7694, 0.6986, 0.395, 0.7378, 0.3237, 0.8774, 0.3237, 0.9166, 0.395, 0.9166, 0.395, 0.9166, 0.495, 0.6986, 0.495, 0.6986, 0.395, 0.03641, 0.2696, 0.205, 0.2696, 0.2019, 0.3566, 0.02084, 0.4391, 0.01213, 0.3664, 0.03792, 0.3485, 0.5987, 0.08925, 0.5987, 0.3946, 0.3719, 0.3946, 0.3778, 0.3292, 0.4037, 0.3183, 0.4037, 0.1656, 0.3778, 0.1547, 0.3719, 0.08925, 0.9166, 0.07785, 0.6986, 0.07785, 0.6986, 0.01213, 0.9166, 0.01213, 0.3477, 0.1718, 0.3477, 0.3674, 0.2019, 0.3566, 0.205, 0.2696, 0.2019, 0.1826, 0.03863, 0.857, 0.03863, 0.8395, 0.1091, 0.812, 0.1091, 0.8845, 0.2019, 0.3566, 0.3477, 0.3674, 0.2611, 0.4462, 0.8774, 0.3237, 0.7378, 0.3237, 0.7378, 0.1492, 0.8774, 0.1492, 0.3719, 0.08925, 0.3981, 0.01213, 0.5726, 0.01213, 0.5987, 0.08925, 0.2611, 0.4462, 0.231, 0.5271, 0.04616, 0.5216, 0.02084, 0.4391, 0.9166, 0.07785, 0.8774, 0.1492, 0.7378, 0.1492, 0.6986, 0.07785, 0.5013, 0.8694, 0.4858, 0.8689, 0.4938, 0.7936, 0.5346, 0.8682, 0.5013, 0.8694, 0.4938, 0.7936, 0.5165, 0.7938, 0.6317, 0.8473, 0.6626, 0.8844, 0.6631, 0.9009, 0.6014, 0.857, 0.2603, 0.9029, 0.2426, 0.8989, 0.2426, 0.7976, 0.2603, 0.7936, 0.4858, 0.8689, 0.5013, 0.8694, 0.5021, 0.9149, 0.4862, 0.9155, 0.3201, 0.9766, 0.3465, 0.9497, 0.3316, 0.9363, 0.3103, 0.9631, 0.03863, 0.8395, 0.03863, 0.857, 0.0164, 0.857, 0.01213, 0.8482, 0.0164, 0.8395, 0.5013, 0.8694, 0.5346, 0.8682, 0.5349, 0.9147, 0.5021, 0.9149, 0.1727, 0.8122, 0.1727, 0.8843, 0.1556, 0.8845, 0.1556, 0.812, 0.4862, 0.9155, 0.5021, 0.9149, 0.5062, 0.9307, 0.4933, 0.9315, 0.1556, 0.812, 0.1556, 0.8845, 0.1091, 0.8845, 0.1091, 0.812, 0.5349, 0.9147, 0.5766, 0.9151, 0.5673, 0.9309, 0.5331, 0.9303, 0.2426, 0.7976, 0.2426, 0.8989, 0.2086, 0.8989, 0.183, 0.8916, 0.1727, 0.8843, 0.1727, 0.8122, 0.183, 0.8049, 0.2086, 0.7976, 0.6317, 0.8473, 0.6014, 0.857, 0.6008, 0.8473, 0.2847, 0.8413, 0.3101, 0.8908, 0.2846, 0.8908, 0.5349, 0.9147, 0.5346, 0.8682, 0.5766, 0.8682, 0.5766, 0.9151, 0.5021, 0.9149, 0.5349, 0.9147, 0.5331, 0.9303, 0.5062, 0.9307, 0.5766, 0.8682, 0.5346, 0.8682, 0.5556, 0.8418, 0.5766, 0.8418, 0.3201, 0.8049, 0.2986, 0.7936, 0.2905, 0.8116, 0.3103, 0.8184, 0.3316, 0.9363, 0.2847, 0.9402, 0.2905, 0.9699, 0.3103, 0.9631, 0.2847, 0.8413, 0.3316, 0.8452, 0.324, 0.8908, 0.3101, 0.8908, 0.5193, 0.5513, 0.5474, 0.5513, 0.5474, 0.7694, 0.5193, 0.7694, 0.02084, 0.1001, 0.2611, 0.09301, 0.2019, 0.1826, 0.395, 0.5513, 0.395, 0.7694, 0.3237, 0.7301, 0.3237, 0.5906, 0.395, 0.7694, 0.395, 0.5513, 0.495, 0.5513, 0.495, 0.7694, 0.03641, 0.2696, 0.03792, 0.1907, 0.01213, 0.1728, 0.02084, 0.1001, 0.2019, 0.1826, 0.205, 0.2696, 0.07785, 0.7694, 0.01213, 0.7694, 0.01213, 0.5513, 0.07785, 0.5513, 0.2019, 0.1826, 0.2611, 0.09301, 0.3477, 0.1718, 0.3237, 0.7301, 0.1492, 0.7301, 0.1492, 0.5906, 0.3237, 0.5906, 0.3719, 0.3946, 0.5987, 0.3946, 0.5726, 0.4718, 0.3981, 0.4718, 0.2611, 0.09301, 0.02084, 0.1001, 0.04616, 0.01756, 0.231, 0.01213, 0.07785, 0.7694, 0.07785, 0.5513, 0.1492, 0.5906, 0.1492, 0.7301, 0.3863, 0.8558, 0.3788, 0.9315, 0.3707, 0.8562, 0.4195, 0.857, 0.4015, 0.9313, 0.3788, 0.9315, 0.3863, 0.8558, 0.6317, 0.8473, 0.6014, 0.8376, 0.6631, 0.7936, 0.6626, 0.8101, 0.3707, 0.8562, 0.3711, 0.8097, 0.387, 0.8102, 0.3863, 0.8558, 0.3863, 0.8558, 0.387, 0.8102, 0.4199, 0.8104, 0.4195, 0.857, 0.3711, 0.8097, 0.3782, 0.7936, 0.3911, 0.7945, 0.387, 0.8102, 0.4199, 0.8104, 0.418, 0.7948, 0.4522, 0.7942, 0.4615, 0.8101, 0.3201, 0.8049, 0.3103, 0.8184, 0.3316, 0.8452, 0.3465, 0.8318, 0.6317, 0.8473, 0.6008, 0.8473, 0.6014, 0.8376, 0.2847, 0.9402, 0.2846, 0.8908, 0.3101, 0.8908, 0.4199, 0.8104, 0.4615, 0.8101, 0.4615, 0.857, 0.4195, 0.857, 0.387, 0.8102, 0.3911, 0.7945, 0.418, 0.7948, 0.4199, 0.8104, 0.4615, 0.857, 0.4615, 0.8834, 0.4405, 0.8834, 0.4195, 0.857, 0.3201, 0.9766, 0.3103, 0.9631, 0.2905, 0.9699, 0.2986, 0.9879, 0.3316, 0.8452, 0.3103, 0.8184, 0.2905, 0.8116, 0.2847, 0.8413, 0.7001, 0.5513, 0.7001, 0.7694, 0.6237, 0.7694, 0.5474, 0.7694, 0.5474, 0.5513, 0.2847, 0.9402, 0.3101, 0.8908, 0.324, 0.8908, 0.3316, 0.9363, 0.7282, 0.5513, 0.7282, 0.7694, 0.7001, 0.7694, 0.7001, 0.5513, 0.5987, 0.3946, 0.5987, 0.08925, 0.6743, 0.1547, 0.6743, 0.3292])
me_plane_035.materials.append(mat_mat_torso)
me_plane_035.materials.append(mat_teamcolor)
me_plane_035.use_remesh_fix_poles = True
me_plane_035.use_remesh_preserve_attributes = False
me_plane_035.use_mirror_vertex_groups = False
me_plane_035.update()
me_plane_036 = bpy.data.meshes.new('Plane.036')
me_plane_036.from_pydata([(-0.14, -0.2, -0.1752), (0.14, -0.2, -0.1752), (-0.14, -0.2, 0.1048), (0.14, -0.2, 0.1048), (-0.14, 0.23, -0.1752), (0.14, 0.23, -0.1752), (-0.14, 0.23, 0.1048), (0.14, 0.23, 0.1048), (-0.112, 0.3, -0.1352), (0.112, 0.3, -0.1352), (-0.112, 0.3, 0.02475), (0.112, 0.3, 0.02475), (-0.084, -0.3, -0.1392), (0.084, -0.3, -0.1392), (-0.084, -0.27, 0.02875), (0.084, -0.27, 0.02875)], [], [(3, 15, 13, 1), (6, 10, 8, 4), (1, 5, 7, 3), (2, 6, 4, 0), (3, 7, 6, 2), (0, 4, 5, 1), (8, 10, 11, 9), (7, 11, 10, 6), (4, 8, 9, 5), (5, 9, 11, 7), (12, 13, 15, 14), (0, 12, 14, 2), (2, 14, 15, 3), (1, 13, 12, 0)])
_uv = me_plane_036.uv_layers.new(name='UVMap')
_uv.uv.foreach_set('vector', [0.6206, 0.7477, 0.6999, 0.8149, 0.7222, 0.9642, 0.6206, 0.9954, 0.2402, 0.5, 0.1735, 0.4292, 0.1735, 0.2877, 0.2402, 0.2523, 0.6206, 0.9954, 0.2402, 0.9954, 0.2402, 0.7477, 0.6206, 0.7477, 0.6206, 0.5, 0.2402, 0.5, 0.2402, 0.2523, 0.6206, 0.2523, 0.6206, 0.7477, 0.2402, 0.7477, 0.2402, 0.5, 0.6206, 0.5, 0.6206, 0.2523, 0.2402, 0.2523, 0.2402, 0.004611, 0.6206, 0.004611, 0.004611, 0.5248, 0.1462, 0.5248, 0.1462, 0.7229, 0.004611, 0.7229, 0.2402, 0.7477, 0.1462, 0.7229, 0.1462, 0.5248, 0.2402, 0.5, 0.2402, 0.2523, 0.1689, 0.2275, 0.1689, 0.02938, 0.2402, 0.004611, 0.2402, 0.9954, 0.1735, 0.96, 0.1735, 0.8185, 0.2402, 0.7477, 0.8629, 0.5495, 0.8629, 0.6982, 0.712, 0.6982, 0.712, 0.5495, 0.6206, 0.2523, 0.7222, 0.2835, 0.6999, 0.4328, 0.6206, 0.5, 0.6206, 0.5, 0.712, 0.5495, 0.712, 0.6982, 0.6206, 0.7477, 0.6206, 0.004611, 0.7146, 0.05415, 0.7146, 0.2028, 0.6206, 0.2523])
me_plane_036.materials.append(mat_mat_hip)
me_plane_036.use_remesh_fix_poles = True
me_plane_036.use_remesh_preserve_attributes = False
me_plane_036.use_mirror_vertex_groups = False
me_plane_036.update()
me_frame = bpy.data.meshes.new('Frame')
me_frame.from_pydata([(0.6617, 0.05456, 1.09), (0.6617, -0.01474, 1.115), (0.7355, 0.05456, 1.09), (0.7355, -0.01474, 1.115), (0.6375, 0.03753, 0.9723), (0.6375, -0.07735, 1.014), (0.7597, 0.03753, 0.9723), (0.7597, -0.07735, 1.014), (0.6258, -0.0352, 1.679), (0.6258, 0.09671, 1.74), (0.7714, -0.0352, 1.679), (0.7714, 0.09671, 1.74), (0.6258, 0.001707, 1.6), (0.6258, 0.1336, 1.661), (0.7714, 0.001707, 1.6), (0.7714, 0.1336, 1.661), (0.6622, 0.08389, 1.51), (0.6622, 0.1498, 1.54), (0.735, 0.08389, 1.51), (0.735, 0.1498, 1.54), (0.735, 0.1868, 1.461), (0.735, 0.1208, 1.43), (0.6622, 0.1868, 1.461), (0.6622, 0.1208, 1.43), (0.3008, 0.02329, 1.164), (0.3008, 0.02329, 1.106), (0.3008, -0.02329, 1.164), (0.3008, -0.02329, 1.106), (0.04851, 0.03881, 1.184), (0.04851, 0.03881, 1.087), (0.04851, -0.03881, 1.184), (0.04851, -0.03881, 1.087), (0.04851, -0.02329, 1.106), (0.04851, -0.02329, 1.164), (0.04851, 0.02329, 1.106), (0.04851, 0.02329, 1.164), (0.6307, -0.02911, 1.747), (0.6307, -0.02911, 1.805), (0.6307, 0.02911, 1.747), (0.6307, 0.02911, 1.805), (0.3008, -0.06218, 1.106), (0.3008, -0.029, 1.197), (0.3008, 0.029, 1.073), (0.3008, 0.06218, 1.164), (0.3978, -0.06218, 1.106), (0.3978, -0.029, 1.197), (0.3978, 0.029, 1.073), (0.3978, 0.06218, 1.164), (0.2911, -0.0713, 1.11), (0.2911, 0.03811, 1.07), (0.4075, -0.0713, 1.11), (0.4075, 0.03811, 1.07), (0.2911, -0.204, 0.7449), (0.2911, -0.09463, 0.705), (0.4075, -0.204, 0.7449), (0.4075, -0.09463, 0.705), (0.6258, -0.08987, 1.796), (0.6258, 0.04203, 1.858), (0.7714, -0.08987, 1.796), (0.7714, 0.04203, 1.858), (0.6375, 0.07735, 1.082), (0.6375, -0.03753, 1.124), (0.7597, 0.07735, 1.082), (0.7597, -0.03753, 1.124), (0.6617, 0.1818, 1.44), (0.6617, 0.1125, 1.465), (0.7355, 0.1818, 1.44), (0.7355, 0.1125, 1.465), (0.294, -0.2028, 0.7106), (0.294, -0.09592, 0.7393), (0.4046, -0.2028, 0.7106), (0.4046, -0.09592, 0.7393), (0.294, -0.05208, 0.1483), (0.294, 0.05477, 0.1769), (0.4046, -0.05208, 0.1483), (0.4046, 0.05477, 0.1769), (0.2911, -0.05688, 0.1617), (0.2911, 0.05956, 0.1617), (0.4075, -0.05688, 0.1617), (0.4075, 0.05956, 0.1617), (0.2911, -0.05688, -2.98e-08), (0.2911, 0.05956, 2.98e-08), (0.4075, -0.05688, -2.98e-08), (0.4075, 0.05956, 2.98e-08), (0.2911, -0.05688, 0.05234), (0.4075, -0.05688, 0.05234), (0.4075, 0.05956, 0.05234), (0.2911, 0.05956, 0.05234), (0.3959, 0.2631, 1.192e-07), (0.3027, 0.2631, 1.192e-07), (0.3959, 0.2566, 0.01617), (0.3027, 0.2566, 0.01617), (0.2794, -0.1033, -2.98e-08), (0.4192, -0.1033, -2.98e-08), (0.2794, -0.1033, 0.05234), (0.4192, -0.1033, 0.05234), (0.2969, -0.2992, -1.192e-07), (0.4017, -0.2992, -1.192e-07), (0.2969, -0.2927, 0.01617), (0.4017, -0.2927, 0.01617), (0.3493, -0.1033, -2.98e-08), (0.3493, -0.1033, 0.05234), (0.3318, -0.2992, -1.192e-07), (0.3318, -0.2927, 0.01617), (0.3668, -0.2927, 0.01617), (0.3668, -0.2992, -1.192e-07), (-0.6617, 0.05456, 1.09), (-0.6617, -0.01474, 1.115), (-0.7355, 0.05456, 1.09), (-0.7355, -0.01474, 1.115), (-0.6375, 0.03753, 0.9723), (-0.6375, -0.07735, 1.014), (-0.7597, 0.03753, 0.9723), (-0.7597, -0.07735, 1.014), (-0.6258, -0.0352, 1.679), (-0.6258, 0.09671, 1.74), (-0.7714, -0.0352, 1.679), (-0.7714, 0.09671, 1.74), (-0.6258, 0.001707, 1.6), (-0.6258, 0.1336, 1.661), (-0.7714, 0.001707, 1.6), (-0.7714, 0.1336, 1.661), (-0.6622, 0.08389, 1.51), (-0.6622, 0.1498, 1.54), (-0.735, 0.08389, 1.51), (-0.735, 0.1498, 1.54), (-0.735, 0.1868, 1.461), (-0.735, 0.1208, 1.43), (-0.6622, 0.1868, 1.461), (-0.6622, 0.1208, 1.43), (-0.3008, 0.02329, 1.164), (-0.3008, 0.02329, 1.106), (-0.3008, -0.02329, 1.164), (-0.3008, -0.02329, 1.106), (0.0, 0.03881, 1.184), (0.0, 0.03881, 1.087), (0.0, -0.03881, 1.087), (0.0, -0.03881, 1.184), (-0.04851, 0.03881, 1.184), (-0.04851, 0.03881, 1.087), (-0.04851, -0.03881, 1.184), (-0.04851, -0.03881, 1.087), (-0.04851, -0.02329, 1.106), (-0.04851, -0.02329, 1.164), (-0.04851, 0.02329, 1.106), (-0.04851, 0.02329, 1.164), (-0.6307, -0.02911, 1.747), (-0.6307, -0.02911, 1.805), (-0.6307, 0.02911, 1.747), (-0.6307, 0.02911, 1.805), (0.0, 0.02911, 1.747), (0.0, 0.02911, 1.805), (0.0, -0.02911, 1.747), (0.0, -0.02911, 1.805), (-0.3008, -0.06218, 1.106), (-0.3008, -0.029, 1.197), (-0.3008, 0.029, 1.073), (-0.3008, 0.06218, 1.164), (-0.3978, -0.06218, 1.106), (-0.3978, -0.029, 1.197), (-0.3978, 0.029, 1.073), (-0.3978, 0.06218, 1.164), (-0.2911, -0.0713, 1.11), (-0.2911, 0.03811, 1.07), (-0.4075, -0.0713, 1.11), (-0.4075, 0.03811, 1.07), (-0.2911, -0.204, 0.7449), (-0.2911, -0.09463, 0.705), (-0.4075, -0.204, 0.7449), (-0.4075, -0.09463, 0.705), (-0.6258, -0.08987, 1.796), (-0.6258, 0.04203, 1.858), (-0.7714, -0.08987, 1.796), (-0.7714, 0.04203, 1.858), (-0.6375, 0.07735, 1.082), (-0.6375, -0.03753, 1.124), (-0.7597, 0.07735, 1.082), (-0.7597, -0.03753, 1.124), (-0.6617, 0.1818, 1.44), (-0.6617, 0.1125, 1.465), (-0.7355, 0.1818, 1.44), (-0.7355, 0.1125, 1.465), (-0.2911, -0.2056, 0.7099), (-0.2911, -0.0931, 0.74), (-0.4075, -0.2056, 0.7099), (-0.4075, -0.0931, 0.74), (-0.2911, -0.05489, 0.1475), (-0.2911, 0.05758, 0.1777), (-0.4075, -0.05489, 0.1475), (-0.4075, 0.05758, 0.1777), (-0.2911, -0.05688, 0.1617), (-0.2911, 0.05956, 0.1617), (-0.4075, -0.05688, 0.1617), (-0.4075, 0.05956, 0.1617), (-0.2911, -0.05688, -2.98e-08), (-0.2911, 0.05956, 2.98e-08), (-0.4075, -0.05688, -2.98e-08), (-0.4075, 0.05956, 2.98e-08), (-0.2911, -0.05688, 0.05234), (-0.4075, -0.05688, 0.05234), (-0.4075, 0.05956, 0.05234), (-0.2911, 0.05956, 0.05234), (-0.3959, 0.2631, 1.192e-07), (-0.3027, 0.2631, 1.192e-07), (-0.3959, 0.2566, 0.01617), (-0.3027, 0.2566, 0.01617), (-0.2794, -0.1033, -2.98e-08), (-0.4192, -0.1033, -2.98e-08), (-0.2794, -0.1033, 0.05234), (-0.4192, -0.1033, 0.05234), (-0.2969, -0.2992, -1.192e-07), (-0.4017, -0.2992, -1.192e-07), (-0.2969, -0.2927, 0.01617), (-0.4017, -0.2927, 0.01617), (-0.3493, -0.1033, -2.98e-08), (-0.3493, -0.1033, 0.05234), (-0.3318, -0.2992, -1.192e-07), (-0.3318, -0.2927, 0.01617), (-0.3668, -0.2927, 0.01617), (-0.3668, -0.2992, -1.192e-07)], [], [(1, 3, 67, 65), (5, 4, 6, 7), (63, 61, 5, 7), (62, 63, 7, 6), (60, 62, 6, 4), (61, 60, 4, 5), (10, 11, 59, 58), (10, 8, 12, 14), (15, 14, 18, 19), (9, 11, 15, 13), (11, 10, 14, 15), (8, 9, 13, 12), (12, 13, 17, 16), (14, 12, 16, 18), (13, 15, 19, 17), (17, 19, 20, 22), (18, 16, 23, 21), (19, 18, 21, 20), (16, 17, 22, 23), (34, 35, 24, 25), (135, 29, 31, 136), (25, 24, 26, 27), (28, 134, 137, 30), (33, 32, 27, 26), (31, 30, 137, 136), (32, 34, 25, 27), (135, 134, 28, 29), (29, 28, 30, 31), (35, 33, 26, 24), (34, 32, 33, 35), (150, 151, 39, 38), (38, 39, 37, 36), (150, 38, 36, 152), (39, 151, 153, 37), (36, 37, 153, 152), (40, 41, 43, 42), (42, 43, 47, 46), (46, 47, 45, 44), (44, 45, 41, 40), (42, 46, 44, 40), (47, 43, 41, 45), (49, 48, 50, 51), (53, 55, 54, 52), (51, 50, 54, 55), (48, 49, 53, 52), (50, 48, 52, 54), (49, 51, 55, 53), (57, 56, 58, 59), (9, 8, 56, 57), (8, 10, 58, 56), (11, 9, 57, 59), (1, 0, 60, 61), (2, 3, 63, 62), (0, 2, 62, 60), (3, 1, 61, 63), (65, 67, 66, 64), (3, 2, 66, 67), (2, 0, 64, 66), (0, 1, 65, 64), (69, 68, 70, 71), (73, 75, 74, 72), (71, 70, 74, 75), (68, 69, 73, 72), (70, 68, 72, 74), (69, 71, 75, 73), (77, 76, 78, 79), (81, 83, 82, 80), (85, 84, 94, 101, 95), (86, 83, 88, 90), (79, 78, 85, 82, 83, 86), (76, 77, 87, 81, 80, 84), (78, 76, 84, 85), (77, 79, 86, 87), (91, 90, 88, 89), (87, 86, 90, 91), (83, 81, 89, 88), (81, 87, 91, 89), (93, 95, 99, 97), (84, 80, 92, 94), (82, 85, 95, 93), (80, 82, 93, 100, 92), (103, 98, 96, 102), (100, 93, 97, 105), (101, 94, 98, 103), (94, 92, 96, 98), (95, 101, 104, 99), (92, 100, 102, 96), (99, 104, 105, 97), (103, 102, 100, 101), (105, 104, 101, 100), (107, 179, 181, 109), (111, 113, 112, 110), (177, 113, 111, 175), (176, 112, 113, 177), (174, 110, 112, 176), (175, 111, 110, 174), (116, 172, 173, 117), (116, 120, 118, 114), (121, 125, 124, 120), (115, 119, 121, 117), (117, 121, 120, 116), (114, 118, 119, 115), (118, 122, 123, 119), (120, 124, 122, 118), (119, 123, 125, 121), (123, 128, 126, 125), (124, 127, 129, 122), (125, 126, 127, 124), (122, 129, 128, 123), (144, 131, 130, 145), (135, 136, 141, 139), (131, 133, 132, 130), (138, 140, 137, 134), (143, 132, 133, 142), (141, 136, 137, 140), (142, 133, 131, 144), (135, 139, 138, 134), (139, 141, 140, 138), (145, 130, 132, 143), (144, 145, 143, 142), (150, 148, 149, 151), (148, 146, 147, 149), (150, 152, 146, 148), (149, 147, 153, 151), (146, 152, 153, 147), (154, 156, 157, 155), (156, 160, 161, 157), (160, 158, 159, 161), (158, 154, 155, 159), (156, 154, 158, 160), (161, 159, 155, 157), (163, 165, 164, 162), (167, 166, 168, 169), (165, 169, 168, 164), (162, 166, 167, 163), (164, 168, 166, 162), (163, 167, 169, 165), (171, 173, 172, 170), (115, 171, 170, 114), (114, 170, 172, 116), (117, 173, 171, 115), (107, 175, 174, 106), (108, 176, 177, 109), (106, 174, 176, 108), (109, 177, 175, 107), (179, 178, 180, 181), (109, 181, 180, 108), (108, 180, 178, 106), (106, 178, 179, 107), (183, 185, 184, 182), (187, 186, 188, 189), (185, 189, 188, 184), (182, 186, 187, 183), (184, 188, 186, 182), (183, 187, 189, 185), (191, 193, 192, 190), (195, 194, 196, 197), (199, 209, 215, 208, 198), (200, 204, 202, 197), (193, 200, 197, 196, 199, 192), (190, 198, 194, 195, 201, 191), (192, 199, 198, 190), (191, 201, 200, 193), (205, 203, 202, 204), (201, 205, 204, 200), (197, 202, 203, 195), (195, 203, 205, 201), (207, 211, 213, 209), (198, 208, 206, 194), (196, 207, 209, 199), (194, 206, 214, 207, 196), (217, 216, 210, 212), (214, 219, 211, 207), (215, 217, 212, 208), (208, 212, 210, 206), (209, 213, 218, 215), (206, 210, 216, 214), (213, 211, 219, 218), (217, 215, 214, 216), (219, 214, 215, 218)])
_uv = me_frame.uv_layers.new(name='UVMap')
_uv.uv.foreach_set('vector', [0.8793, 0.5933, 0.9176, 0.5933, 0.9176, 0.775, 0.8793, 0.775, 0.8666, 0.5181, 0.8666, 0.5779, 0.9302, 0.5779, 0.9302, 0.5181, 0.9302, 0.5977, 0.8666, 0.5977, 0.8666, 0.5408, 0.9302, 0.5408, 0.2123, 0.5759, 0.1526, 0.5977, 0.1319, 0.5408, 0.1916, 0.519, 0.8666, 0.5759, 0.9302, 0.5759, 0.9302, 0.519, 0.8666, 0.519, 0.1526, 0.5977, 0.2123, 0.5759, 0.1916, 0.519, 0.1319, 0.5408, 0.1538, 0.8864, 0.2224, 0.9184, 0.1939, 0.9793, 0.1254, 0.9473, 0.9363, 0.8864, 0.8606, 0.8864, 0.8606, 0.8452, 0.9363, 0.8452, 0.2415, 0.8772, 0.173, 0.8452, 0.2157, 0.7984, 0.25, 0.8144, 0.8606, 0.9184, 0.9363, 0.9184, 0.9363, 0.8772, 0.8606, 0.8772, 0.2224, 0.9184, 0.1538, 0.8864, 0.173, 0.8452, 0.2415, 0.8772, 0.1538, 0.8864, 0.2224, 0.9184, 0.2415, 0.8772, 0.173, 0.8452, 0.173, 0.8452, 0.2415, 0.8772, 0.25, 0.8144, 0.2157, 0.7984, 0.9363, 0.8452, 0.8606, 0.8452, 0.8795, 0.7984, 0.9173, 0.7984, 0.8606, 0.8772, 0.9363, 0.8772, 0.9173, 0.8144, 0.8795, 0.8144, 0.8795, 0.8144, 0.9173, 0.8144, 0.9173, 0.7732, 0.8795, 0.7732, 0.9173, 0.7984, 0.8795, 0.7984, 0.8795, 0.7572, 0.9173, 0.7572, 0.25, 0.8144, 0.2157, 0.7984, 0.2349, 0.7572, 0.2692, 0.7732, 0.2157, 0.7984, 0.25, 0.8144, 0.2692, 0.7732, 0.2349, 0.7572, 0.5605, 0.5886, 0.5605, 0.6189, 0.6916, 0.6189, 0.6916, 0.5886, 0.5353, 0.5785, 0.5605, 0.5785, 0.5605, 0.5382, 0.5353, 0.5382, 0.1842, 0.5886, 0.1842, 0.6189, 0.16, 0.6189, 0.16, 0.5886, 0.5605, 0.5785, 0.5353, 0.5785, 0.5353, 0.5382, 0.5605, 0.5382, 0.5605, 0.6189, 0.5605, 0.5886, 0.6916, 0.5886, 0.6916, 0.6189, 0.5605, 0.5785, 0.5605, 0.629, 0.5353, 0.629, 0.5353, 0.5785, 0.5605, 0.5462, 0.5605, 0.5705, 0.6916, 0.5705, 0.6916, 0.5462, 0.5353, 0.5785, 0.5353, 0.629, 0.5605, 0.629, 0.5605, 0.5785, 0.1923, 0.5785, 0.1923, 0.629, 0.1519, 0.629, 0.1519, 0.5785, 0.5605, 0.5705, 0.5605, 0.5462, 0.6916, 0.5462, 0.6916, 0.5705, 0.1842, 0.5886, 0.16, 0.5886, 0.16, 0.6189, 0.1842, 0.6189, 0.5353, 0.9215, 0.5353, 0.9518, 0.8631, 0.9518, 0.8631, 0.9215, 0.1872, 0.9215, 0.1872, 0.9518, 0.157, 0.9518, 0.157, 0.9215, 0.5353, 0.5735, 0.8631, 0.5735, 0.8631, 0.5432, 0.5353, 0.5432, 0.8631, 0.5735, 0.5353, 0.5735, 0.5353, 0.5432, 0.8631, 0.5432, 0.8631, 0.9215, 0.8631, 0.9518, 0.5353, 0.9518, 0.5353, 0.9215, 0.1398, 0.5887, 0.157, 0.6361, 0.2044, 0.6188, 0.1872, 0.5714, 0.6916, 0.5714, 0.6916, 0.6188, 0.7421, 0.6188, 0.7421, 0.5714, 0.1872, 0.5714, 0.2044, 0.6188, 0.157, 0.6361, 0.1398, 0.5887, 0.7421, 0.5887, 0.7421, 0.6361, 0.6916, 0.6361, 0.6916, 0.5887, 0.6916, 0.5734, 0.7421, 0.5734, 0.7421, 0.526, 0.6916, 0.526, 0.7421, 0.5907, 0.6916, 0.5907, 0.6916, 0.5433, 0.7421, 0.5433, 0.7017, 0.5639, 0.7017, 0.5355, 0.732, 0.5355, 0.732, 0.5639, 0.7017, 0.4949, 0.732, 0.4949, 0.732, 0.4665, 0.7017, 0.4665, 0.1777, 0.5749, 0.1492, 0.5852, 0.08023, 0.3956, 0.1087, 0.3853, 0.1492, 0.5852, 0.1777, 0.5749, 0.1087, 0.3853, 0.08023, 0.3956, 0.732, 0.5852, 0.7017, 0.5852, 0.7017, 0.3956, 0.732, 0.3956, 0.7017, 0.5749, 0.732, 0.5749, 0.732, 0.3853, 0.7017, 0.3853, 0.8606, 0.5802, 0.8606, 0.5116, 0.9363, 0.5116, 0.9363, 0.5802, 0.2224, 0.9184, 0.1538, 0.8864, 0.1254, 0.9473, 0.1939, 0.9793, 0.8606, 0.8864, 0.9363, 0.8864, 0.9363, 0.9473, 0.8606, 0.9473, 0.9363, 0.9184, 0.8606, 0.9184, 0.8606, 0.9793, 0.9363, 0.9793, 0.8793, 0.5507, 0.8793, 0.5867, 0.8666, 0.5986, 0.8666, 0.5388, 0.9176, 0.5867, 0.9176, 0.5507, 0.9302, 0.5388, 0.9302, 0.5986, 0.8793, 0.5867, 0.9176, 0.5867, 0.9302, 0.5986, 0.8666, 0.5986, 0.9176, 0.5507, 0.8793, 0.5507, 0.8666, 0.5388, 0.9302, 0.5388, 0.8793, 0.6168, 0.9176, 0.6168, 0.9176, 0.6528, 0.8793, 0.6528, 0.1644, 0.5933, 0.2004, 0.5802, 0.2666, 0.7619, 0.2306, 0.775, 0.9176, 0.5802, 0.8793, 0.5802, 0.8793, 0.7619, 0.9176, 0.7619, 0.2004, 0.5802, 0.1644, 0.5933, 0.2306, 0.775, 0.2666, 0.7619, 0.7017, 0.4953, 0.7017, 0.4661, 0.732, 0.4661, 0.732, 0.4953, 0.7017, 0.5737, 0.732, 0.5737, 0.732, 0.5444, 0.7017, 0.5444, 0.1091, 0.3944, 0.07983, 0.3865, 0.1582, 0.0942, 0.1874, 0.102, 0.07983, 0.3865, 0.1091, 0.3944, 0.1874, 0.102, 0.1582, 0.0942, 0.732, 0.3865, 0.7017, 0.3865, 0.7017, 0.0942, 0.732, 0.0942, 0.7017, 0.3944, 0.732, 0.3944, 0.732, 0.102, 0.7017, 0.102, 0.7017, 0.5742, 0.7017, 0.5439, 0.732, 0.5439, 0.732, 0.5742, 0.7017, 0.5742, 0.732, 0.5742, 0.732, 0.5439, 0.7017, 0.5439, 0.732, 0.5439, 0.7017, 0.5439, 0.6987, 0.5422, 0.7168, 0.5422, 0.735, 0.5422, 0.1879, 0.0304, 0.1879, 0.01359, 0.2148, 0.01359, 0.2131, 0.022, 0.1879, 0.09766, 0.1576, 0.09766, 0.1576, 0.0304, 0.1576, 0.01359, 0.1879, 0.01359, 0.1879, 0.0304, 0.1576, 0.09766, 0.1879, 0.09766, 0.1879, 0.0304, 0.1879, 0.01359, 0.1576, 0.01359, 0.1576, 0.0304, 0.732, 0.09766, 0.7017, 0.09766, 0.7017, 0.0304, 0.732, 0.0304, 0.7017, 0.09766, 0.732, 0.09766, 0.732, 0.0304, 0.7017, 0.0304, 0.7047, 0.022, 0.7289, 0.022, 0.7289, 0.01359, 0.7047, 0.01359, 0.7017, 0.5742, 0.732, 0.5742, 0.7289, 0.5994, 0.7047, 0.5994, 0.732, 0.5742, 0.7017, 0.5742, 0.7047, 0.6011, 0.7289, 0.6011, 0.1879, 0.01359, 0.1879, 0.0304, 0.2131, 0.022, 0.2148, 0.01359, 0.156, 0.01359, 0.156, 0.0304, 0.1223, 0.022, 0.1207, 0.01359, 0.7017, 0.0304, 0.7017, 0.01359, 0.6987, 0.01359, 0.6987, 0.0304, 0.732, 0.01359, 0.732, 0.0304, 0.735, 0.0304, 0.735, 0.01359, 0.7017, 0.5439, 0.732, 0.5439, 0.735, 0.5422, 0.7168, 0.5422, 0.6987, 0.5422, 0.7123, 0.022, 0.7032, 0.022, 0.7032, 0.01359, 0.7123, 0.01359, 0.7168, 0.5422, 0.735, 0.5422, 0.7305, 0.5069, 0.7214, 0.5069, 0.7168, 0.5422, 0.6987, 0.5422, 0.7032, 0.5086, 0.7123, 0.5086, 0.156, 0.0304, 0.156, 0.01359, 0.1207, 0.01359, 0.1223, 0.022, 0.735, 0.5422, 0.7168, 0.5422, 0.7214, 0.5086, 0.7305, 0.5086, 0.6987, 0.5422, 0.7168, 0.5422, 0.7123, 0.5069, 0.7032, 0.5069, 0.7305, 0.022, 0.7214, 0.022, 0.7214, 0.01359, 0.7305, 0.01359, 0.1223, 0.022, 0.1207, 0.01359, 0.156, 0.01359, 0.156, 0.0304, 0.1207, 0.01359, 0.1223, 0.022, 0.156, 0.0304, 0.156, 0.01359, 0.8793, 0.5933, 0.8793, 0.775, 0.9176, 0.775, 0.9176, 0.5933, 0.8666, 0.5181, 0.9302, 0.5181, 0.9302, 0.5779, 0.8666, 0.5779, 0.9302, 0.5977, 0.9302, 0.5408, 0.8666, 0.5408, 0.8666, 0.5977, 0.2123, 0.5759, 0.1916, 0.519, 0.1319, 0.5408, 0.1526, 0.5977, 0.8666, 0.5759, 0.8666, 0.519, 0.9302, 0.519, 0.9302, 0.5759, 0.1526, 0.5977, 0.1319, 0.5408, 0.1916, 0.519, 0.2123, 0.5759, 0.1538, 0.8864, 0.1254, 0.9473, 0.1939, 0.9793, 0.2224, 0.9184, 0.9363, 0.8864, 0.9363, 0.8452, 0.8606, 0.8452, 0.8606, 0.8864, 0.2415, 0.8772, 0.25, 0.8144, 0.2157, 0.7984, 0.173, 0.8452, 0.8606, 0.9184, 0.8606, 0.8772, 0.9363, 0.8772, 0.9363, 0.9184, 0.2224, 0.9184, 0.2415, 0.8772, 0.173, 0.8452, 0.1538, 0.8864, 0.1538, 0.8864, 0.173, 0.8452, 0.2415, 0.8772, 0.2224, 0.9184, 0.173, 0.8452, 0.2157, 0.7984, 0.25, 0.8144, 0.2415, 0.8772, 0.9363, 0.8452, 0.9173, 0.7984, 0.8795, 0.7984, 0.8606, 0.8452, 0.8606, 0.8772, 0.8795, 0.8144, 0.9173, 0.8144, 0.9363, 0.8772, 0.8795, 0.8144, 0.8795, 0.7732, 0.9173, 0.7732, 0.9173, 0.8144, 0.9173, 0.7984, 0.9173, 0.7572, 0.8795, 0.7572, 0.8795, 0.7984, 0.25, 0.8144, 0.2692, 0.7732, 0.2349, 0.7572, 0.2157, 0.7984, 0.2157, 0.7984, 0.2349, 0.7572, 0.2692, 0.7732, 0.25, 0.8144, 0.5605, 0.5886, 0.6916, 0.5886, 0.6916, 0.6189, 0.5605, 0.6189, 0.5353, 0.5785, 0.5353, 0.5382, 0.5605, 0.5382, 0.5605, 0.5785, 0.1842, 0.5886, 0.16, 0.5886, 0.16, 0.6189, 0.1842, 0.6189, 0.5605, 0.5785, 0.5605, 0.5382, 0.5353, 0.5382, 0.5353, 0.5785, 0.5605, 0.6189, 0.6916, 0.6189, 0.6916, 0.5886, 0.5605, 0.5886, 0.5605, 0.5785, 0.5353, 0.5785, 0.5353, 0.629, 0.5605, 0.629, 0.5605, 0.5462, 0.6916, 0.5462, 0.6916, 0.5705, 0.5605, 0.5705, 0.5353, 0.5785, 0.5605, 0.5785, 0.5605, 0.629, 0.5353, 0.629, 0.1923, 0.5785, 0.1519, 0.5785, 0.1519, 0.629, 0.1923, 0.629, 0.5605, 0.5705, 0.6916, 0.5705, 0.6916, 0.5462, 0.5605, 0.5462, 0.1842, 0.5886, 0.1842, 0.6189, 0.16, 0.6189, 0.16, 0.5886, 0.5353, 0.9215, 0.8631, 0.9215, 0.8631, 0.9518, 0.5353, 0.9518, 0.1872, 0.9215, 0.157, 0.9215, 0.157, 0.9518, 0.1872, 0.9518, 0.5353, 0.5735, 0.5353, 0.5432, 0.8631, 0.5432, 0.8631, 0.5735, 0.8631, 0.5735, 0.8631, 0.5432, 0.5353, 0.5432, 0.5353, 0.5735, 0.8631, 0.9215, 0.5353, 0.9215, 0.5353, 0.9518, 0.8631, 0.9518, 0.1398, 0.5887, 0.1872, 0.5714, 0.2044, 0.6188, 0.157, 0.6361, 0.6916, 0.5714, 0.7421, 0.5714, 0.7421, 0.6188, 0.6916, 0.6188, 0.1872, 0.5714, 0.1398, 0.5887, 0.157, 0.6361, 0.2044, 0.6188, 0.7421, 0.5887, 0.6916, 0.5887, 0.6916, 0.6361, 0.7421, 0.6361, 0.6916, 0.5734, 0.6916, 0.526, 0.7421, 0.526, 0.7421, 0.5734, 0.7421, 0.5907, 0.7421, 0.5433, 0.6916, 0.5433, 0.6916, 0.5907, 0.7017, 0.5639, 0.732, 0.5639, 0.732, 0.5355, 0.7017, 0.5355, 0.7017, 0.4949, 0.7017, 0.4665, 0.732, 0.4665, 0.732, 0.4949, 0.1777, 0.5749, 0.1087, 0.3853, 0.08023, 0.3956, 0.1492, 0.5852, 0.1492, 0.5852, 0.08023, 0.3956, 0.1087, 0.3853, 0.1777, 0.5749, 0.732, 0.5852, 0.732, 0.3956, 0.7017, 0.3956, 0.7017, 0.5852, 0.7017, 0.5749, 0.7017, 0.3853, 0.732, 0.3853, 0.732, 0.5749, 0.8606, 0.5802, 0.9363, 0.5802, 0.9363, 0.5116, 0.8606, 0.5116, 0.2224, 0.9184, 0.1939, 0.9793, 0.1254, 0.9473, 0.1538, 0.8864, 0.8606, 0.8864, 0.8606, 0.9473, 0.9363, 0.9473, 0.9363, 0.8864, 0.9363, 0.9184, 0.9363, 0.9793, 0.8606, 0.9793, 0.8606, 0.9184, 0.8793, 0.5507, 0.8666, 0.5388, 0.8666, 0.5986, 0.8793, 0.5867, 0.9176, 0.5867, 0.9302, 0.5986, 0.9302, 0.5388, 0.9176, 0.5507, 0.8793, 0.5867, 0.8666, 0.5986, 0.9302, 0.5986, 0.9176, 0.5867, 0.9176, 0.5507, 0.9302, 0.5388, 0.8666, 0.5388, 0.8793, 0.5507, 0.8793, 0.6168, 0.8793, 0.6528, 0.9176, 0.6528, 0.9176, 0.6168, 0.1644, 0.5933, 0.2306, 0.775, 0.2666, 0.7619, 0.2004, 0.5802, 0.9176, 0.5802, 0.9176, 0.7619, 0.8793, 0.7619, 0.8793, 0.5802, 0.2004, 0.5802, 0.2666, 0.7619, 0.2306, 0.775, 0.1644, 0.5933, 0.7017, 0.4953, 0.732, 0.4953, 0.732, 0.4661, 0.7017, 0.4661, 0.7017, 0.5737, 0.7017, 0.5444, 0.732, 0.5444, 0.732, 0.5737, 0.1091, 0.3944, 0.1874, 0.102, 0.1582, 0.0942, 0.07983, 0.3865, 0.07983, 0.3865, 0.1582, 0.0942, 0.1874, 0.102, 0.1091, 0.3944, 0.732, 0.3865, 0.732, 0.0942, 0.7017, 0.0942, 0.7017, 0.3865, 0.7017, 0.3944, 0.7017, 0.102, 0.732, 0.102, 0.732, 0.3944, 0.7017, 0.5742, 0.732, 0.5742, 0.732, 0.5439, 0.7017, 0.5439, 0.7017, 0.5742, 0.7017, 0.5439, 0.732, 0.5439, 0.732, 0.5742, 0.732, 0.5439, 0.735, 0.5422, 0.7168, 0.5422, 0.6987, 0.5422, 0.7017, 0.5439, 0.1879, 0.0304, 0.2131, 0.022, 0.2148, 0.01359, 0.1879, 0.01359, 0.1879, 0.09766, 0.1879, 0.0304, 0.1879, 0.01359, 0.1576, 0.01359, 0.1576, 0.0304, 0.1576, 0.09766, 0.1576, 0.09766, 0.1576, 0.0304, 0.1576, 0.01359, 0.1879, 0.01359, 0.1879, 0.0304, 0.1879, 0.09766, 0.732, 0.09766, 0.732, 0.0304, 0.7017, 0.0304, 0.7017, 0.09766, 0.7017, 0.09766, 0.7017, 0.0304, 0.732, 0.0304, 0.732, 0.09766, 0.7047, 0.022, 0.7047, 0.01359, 0.7289, 0.01359, 0.7289, 0.022, 0.7017, 0.5742, 0.7047, 0.5994, 0.7289, 0.5994, 0.732, 0.5742, 0.732, 0.5742, 0.7289, 0.6011, 0.7047, 0.6011, 0.7017, 0.5742, 0.1879, 0.01359, 0.2148, 0.01359, 0.2131, 0.022, 0.1879, 0.0304, 0.156, 0.01359, 0.1207, 0.01359, 0.1223, 0.022, 0.156, 0.0304, 0.7017, 0.0304, 0.6987, 0.0304, 0.6987, 0.01359, 0.7017, 0.01359, 0.732, 0.01359, 0.735, 0.01359, 0.735, 0.0304, 0.732, 0.0304, 0.7017, 0.5439, 0.6987, 0.5422, 0.7168, 0.5422, 0.735, 0.5422, 0.732, 0.5439, 0.7123, 0.022, 0.7123, 0.01359, 0.7032, 0.01359, 0.7032, 0.022, 0.7168, 0.5422, 0.7214, 0.5069, 0.7305, 0.5069, 0.735, 0.5422, 0.7168, 0.5422, 0.7123, 0.5086, 0.7032, 0.5086, 0.6987, 0.5422, 0.156, 0.0304, 0.1223, 0.022, 0.1207, 0.01359, 0.156, 0.01359, 0.735, 0.5422, 0.7305, 0.5086, 0.7214, 0.5086, 0.7168, 0.5422, 0.6987, 0.5422, 0.7032, 0.5069, 0.7123, 0.5069, 0.7168, 0.5422, 0.7305, 0.022, 0.7305, 0.01359, 0.7214, 0.01359, 0.7214, 0.022, 0.1223, 0.022, 0.156, 0.0304, 0.156, 0.01359, 0.1207, 0.01359, 0.1207, 0.01359, 0.156, 0.01359, 0.156, 0.0304, 0.1223, 0.022])
me_frame.materials.append(mat_mech_frame)
me_frame.use_remesh_preserve_volume = False
me_frame.use_remesh_preserve_attributes = False
me_frame.use_mirror_vertex_groups = False
me_frame.update()
arm_armature = bpy.data.armatures.new('Armature')  # bones are not reproduced

# ---- objects
ob_armup5 = bpy.data.objects.new('ArmUp5', me_plane_006)
ob_armlow5 = bpy.data.objects.new('ArmLow5', me_plane_013)
ob_leglow5 = bpy.data.objects.new('LegLow5', me_plane_019)
ob_legup5 = bpy.data.objects.new('LegUp5', me_plane_020)
ob_foot5 = bpy.data.objects.new('Foot5', me_plane_026)
ob_torso5 = bpy.data.objects.new('Torso5', me_plane_035)
ob_hip5 = bpy.data.objects.new('Hip5', me_plane_036)
ob_frame = bpy.data.objects.new('Frame', me_frame)
ob_armature = bpy.data.objects.new('Armature', arm_armature)

# ---- transforms, parenting, visibility, modifiers, constraints
ob_armup5.location = (0.6986, 0.0, 1.776)
ob_armup5.lineart.crease_threshold = 0.0
ob_armlow5.location = (0.6986, 0.1455, 1.455)
ob_armlow5.lineart.crease_threshold = 0.0
ob_leglow5.location = (0.3493, -0.1455, 0.7277)
ob_leglow5.lineart.crease_threshold = 0.0
ob_legup5.location = (0.3493, 0.0, 1.135)
ob_legup5.lineart.crease_threshold = 0.0
ob_foot5.location = (0.3493, 0.0, 0.1747)
ob_foot5.lineart.crease_threshold = 0.0
ob_torso5.location = (0.0, 0.0, 1.31)
ob_torso5.lineart.crease_threshold = 0.0
ob_hip5.location = (0.0, 0.0, 1.135)
ob_hip5.lineart.crease_threshold = 0.0
ob_frame.location = (0.0, 0.0, 0.0)
ob_frame.lock_rotations_4d = False
ob_frame.empty_display_type = 'ARROWS'
ob_frame.lineart.crease_threshold = 0.0
_vg = ob_frame.vertex_groups.new(name='root')
_vg.add([24, 25, 26, 27, 28, 29, 30, 31, 32, 33, 34, 35, 130, 131, 132, 133, 134, 135, 136, 137, 138, 139, 140, 141, 142, 143, 144, 145], 1.0, 'REPLACE')
_vg = ob_frame.vertex_groups.new(name='torso')
_vg.add([36, 37, 38, 39, 146, 147, 148, 149, 150, 151, 152, 153], 1.0, 'REPLACE')
_vg = ob_frame.vertex_groups.new(name='arm_upper.l')
_vg.add([8, 9, 10, 11, 12, 13, 14, 15, 16, 17, 18, 19, 20, 21, 22, 23, 56, 57, 58, 59], 1.0, 'REPLACE')
_vg = ob_frame.vertex_groups.new(name='arm_lower.l')
_vg.add([0, 1, 2, 3, 4, 5, 6, 7, 60, 61, 62, 63, 64, 65, 66, 67], 1.0, 'REPLACE')
_vg = ob_frame.vertex_groups.new(name='arm_hand.l')
_vg = ob_frame.vertex_groups.new(name='arm_shoulder.l')
_vg = ob_frame.vertex_groups.new(name='arm_upper.r')
_vg.add([114, 115, 116, 117, 118, 119, 120, 121, 122, 123, 124, 125, 126, 127, 128, 129, 170, 171, 172, 173], 1.0, 'REPLACE')
_vg = ob_frame.vertex_groups.new(name='arm_lower.r')
_vg.add([106, 107, 108, 109, 110, 111, 112, 113, 174, 175, 176, 177, 178, 179, 180, 181], 1.0, 'REPLACE')
_vg = ob_frame.vertex_groups.new(name='arm_hand.r')
_vg = ob_frame.vertex_groups.new(name='arm_shoulder.r')
_vg = ob_frame.vertex_groups.new(name='leg_upper.l')
_vg.add([40, 41, 42, 43, 44, 45, 46, 47, 48, 49, 50, 51, 52, 53, 54, 55], 1.0, 'REPLACE')
_vg = ob_frame.vertex_groups.new(name='leg_lower.l')
_vg.add([68, 69, 70, 71, 72, 73, 74, 75], 1.0, 'REPLACE')
_vg = ob_frame.vertex_groups.new(name='leg_foot.l')
_vg.add([76, 77, 78, 79, 80, 81, 82, 83, 84, 85, 86, 87, 88, 89, 90, 91, 92, 93, 94, 95, 96, 97, 98, 99, 100, 101, 102, 103, 104, 105], 1.0, 'REPLACE')
_vg = ob_frame.vertex_groups.new(name='leg_upper.r')
_vg.add([154, 155, 156, 157, 158, 159, 160, 161, 162, 163, 164, 165, 166, 167, 168, 169], 1.0, 'REPLACE')
_vg = ob_frame.vertex_groups.new(name='leg_lower.r')
_vg.add([182, 183, 184, 185, 186, 187, 188, 189], 1.0, 'REPLACE')
_vg = ob_frame.vertex_groups.new(name='leg_foot.r')
_vg.add([190, 191, 192, 193, 194, 195, 196, 197, 198, 199, 200, 201, 202, 203, 204, 205, 206, 207, 208, 209, 210, 211, 212, 213, 214, 215, 216, 217, 218, 219], 1.0, 'REPLACE')
_vg = ob_frame.vertex_groups.new(name='leg_ik_target.l')
_vg = ob_frame.vertex_groups.new(name='leg_ik_pole.l')
_vg = ob_frame.vertex_groups.new(name='arm_ik_pole.l')
_vg = ob_frame.vertex_groups.new(name='arm_ik_target.l')
_vg = ob_frame.vertex_groups.new(name='leg_ik_target.r')
_vg = ob_frame.vertex_groups.new(name='leg_ik_pole.r')
_vg = ob_frame.vertex_groups.new(name='arm_ik_pole.r')
_vg = ob_frame.vertex_groups.new(name='arm_ik_target.r')
_m = ob_frame.modifiers.new('Armature', 'ARMATURE')
ob_armature.location = (0.0, 0.0, 0.0)
ob_armature.lineart.crease_threshold = 0.0

# ---- collection membership
col_rime.objects.link(ob_armup5)
col_rime.objects.link(ob_armlow5)
col_rime.objects.link(ob_leglow5)
col_rime.objects.link(ob_legup5)
col_rime.objects.link(ob_foot5)
col_rime.objects.link(ob_torso5)
col_rime.objects.link(ob_hip5)
col_frame.objects.link(ob_frame)
col_frame.objects.link(ob_armature)

# ---- scene / render settings (as saved in the file)
scene.frame_start = 1; scene.frame_end = 250; scene.frame_set(1)
scene.render.engine = 'BLENDER_EEVEE_NEXT'
scene.cycles.use_denoising = False
scene.cycles.samples = 128
scene.cycles.sampling_pattern = 'TABULATED_SOBOL'
scene.cycles.use_adaptive_sampling = False
scene.cycles.use_light_tree = False
scene.view_settings.view_transform = 'Filmic'
bpy.context.view_layer.update()

# ---- added for rendering (the .blend has no active camera and no usable light): camera, sun
cam_auto = bpy.data.cameras.new('AutoCamera')
cam_auto.lens = 50.0
cam_auto.sensor_width = 36.0
cam_auto.clip_end = 1000.0
ob_auto_camera = bpy.data.objects.new('AutoCamera', cam_auto)
scene.collection.objects.link(ob_auto_camera)
ob_auto_camera.location = (2.78072, -3.2355, 3.18487)
ob_auto_camera.rotation_euler = (1.09748, -7.21219e-08, 0.694738)
scene.camera = ob_auto_camera
light_auto_sun = bpy.data.lights.new('AutoSun', 'SUN')
light_auto_sun.energy = 3.0
light_auto_sun.angle = 0.0523599
ob_auto_sun = bpy.data.objects.new('AutoSun', light_auto_sun)
scene.collection.objects.link(ob_auto_sun)
ob_auto_sun.rotation_euler = (0.872665, 0.174533, 0.523599)
bpy.context.view_layer.update()
